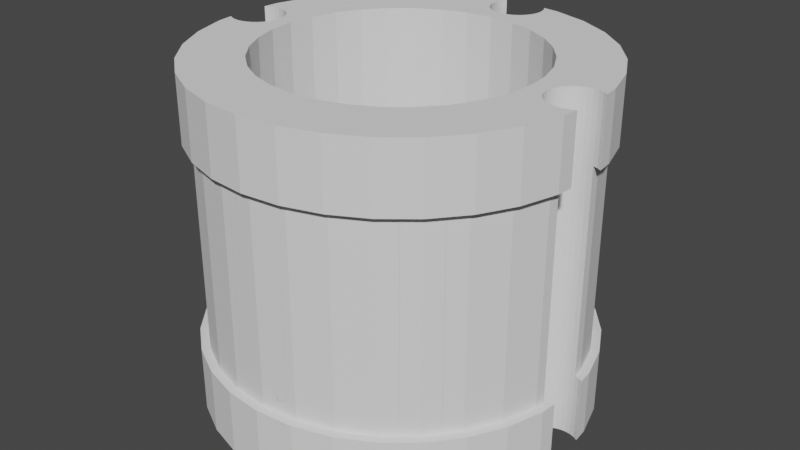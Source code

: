 # Source: AR9buttstockV2a.blend  (saved by Blender 4.0.36; exported with 4.5.12 LTS)
import bpy
from mathutils import Matrix  # noqa: F401  (used for matrix-valued properties, if any)

bpy.ops.wm.read_factory_settings(use_empty=True)
scene = bpy.context.scene
scene.name = 'Scene'

# ---- collections
col_collection = bpy.data.collections.new('Collection'); scene.collection.children.link(col_collection)

# ---- world
world_world = bpy.data.worlds.new('World'); scene.world = world_world
world_world.use_nodes = True; world_world.node_tree.nodes.clear()
_N = world_world.node_tree.nodes; _L = world_world.node_tree.links
n0 = _N.new('ShaderNodeOutputWorld'); n0.name = 'World Output'; n0.location = (300, 300)
n1 = _N.new('ShaderNodeBackground'); n1.name = 'Background'; n1.location = (10, 300)
n1.inputs[0].default_value = (0.05088, 0.05088, 0.05088, 1.0)
_L.new(n1.outputs[0], n0.inputs[0])
n0.is_active_output = True
world_world.color = (0.05088, 0.05088, 0.05088)
world_world.use_sun_shadow = False
world_world.sun_shadow_jitter_overblur = 0.0

# ---- meshes
me_cylinder_015 = bpy.data.meshes.new('Cylinder.015')
me_cylinder_015.from_pydata([(0.0, 0.6913, -0.9), (0.1951, 0.9808, -1.0), (0.1349, 0.678, -0.9), (0.1951, 0.9808, 1.0), (0.2646, 0.6387, -0.9), (0.3827, 0.9239, -1.0), (0.3827, 0.9239, 1.0), (0.3841, 0.5748, -0.9), (0.5556, 0.8315, -1.0), (0.5556, 0.8315, 1.0), (0.4888, 0.4888, -0.9), (0.7071, 0.7071, -1.0), (0.7071, 0.7071, 1.0), (0.5748, 0.3841, -0.9), (0.8315, 0.5556, -1.0), (0.8315, 0.5556, 1.0), (0.6387, 0.2646, -0.9), (0.9239, 0.3827, -1.0), (0.9239, 0.3827, 1.0), (0.9808, 0.1951, -1.0), (0.678, 0.1349, -0.9), (0.9808, 0.1951, 1.0), (0.6913, 0.0, -0.9), (0.678, -0.1349, -0.9), (0.9808, -0.1951, -1.0), (0.9808, -0.1951, 1.0), (0.9239, -0.3827, -1.0), (0.6387, -0.2646, -0.9), (0.9239, -0.3827, 1.0), (0.5748, -0.3841, -0.9), (0.8315, -0.5556, -1.0), (0.8315, -0.5556, 1.0), (0.4888, -0.4888, -0.9), (0.7071, -0.7071, -1.0), (0.7071, -0.7071, 1.0), (0.3841, -0.5748, -0.9), (0.5556, -0.8315, -1.0), (0.5556, -0.8315, 1.0), (0.3827, -0.9239, -1.0), (0.2646, -0.6387, -0.9), (0.3827, -0.9239, 1.0), (0.1349, -0.678, -0.9), (0.1951, -0.9808, -1.0), (0.1951, -0.9808, 1.0), (0.0, -1.0, -1.0), (0.0, -0.6913, -0.9), (0.0, -1.0, 1.0), (-0.1951, -0.9808, -1.0), (-0.1349, -0.678, -0.9), (-0.1951, -0.9808, 1.0), (-0.3827, -0.9239, -1.0), (-0.2646, -0.6387, -0.9), (-0.3827, -0.9239, 1.0), (-0.3841, -0.5748, -0.9), (-0.5556, -0.8315, -1.0), (-0.5556, -0.8315, 1.0), (-0.4888, -0.4888, -0.9), (-0.7071, -0.7071, -1.0), (-0.7071, -0.7071, 1.0), (-0.8315, -0.5556, -1.0), (-0.5748, -0.3841, -0.9), (-0.8315, -0.5556, 1.0), (-0.6387, -0.2646, -0.9), (-0.9239, -0.3827, -1.0), (-0.5314, 0.7953, 0.6125), (-0.9239, -0.3827, 1.0), (-0.6764, 0.6764, 0.6125), (-0.9808, -0.1951, -1.0), (-0.366, 0.8837, 0.6125), (-0.678, -0.1349, -0.9), (-0.9808, -0.1951, 1.0), (-0.1866, 0.9381, 0.6125), (-0.6913, 0.0, -0.9), (-0.9808, 0.1951, -1.0), (-0.9381, -0.1866, 0.6125), (-0.678, 0.1349, -0.9), (-0.7953, -0.5314, 0.6125), (-0.9808, 0.1951, 1.0), (-0.6764, -0.6764, 0.6125), (-0.6387, 0.2646, -0.9), (-0.8837, -0.366, 0.6125), (-0.9239, 0.3827, -1.0), (0.0, -0.9565, 0.6125), (-0.9239, 0.3827, 1.0), (0.1866, -0.9381, 0.6125), (-0.8315, 0.5556, -1.0), (0.5314, -0.7953, 0.6125), (-0.5748, 0.3841, -0.9), (0.6764, -0.6764, 0.6125), (-0.8315, 0.5556, 1.0), (0.366, -0.8837, 0.6125), (-0.4888, 0.4888, -0.9), (0.7953, 0.5314, 0.6125), (-0.7071, 0.7071, -1.0), (0.6764, 0.6764, 0.6125), (-0.7071, 0.7071, 1.0), (-0.3841, 0.5748, -0.9), (0.9381, 0.1866, 0.6125), (-0.5556, 0.8315, -1.0), (0.8837, 0.366, 0.6125), (-0.5556, 0.8315, 1.0), (-0.9381, 0.1866, 0.6125), (-0.2646, 0.6387, -0.9), (-0.3827, 0.9239, -1.0), (-0.7953, 0.5314, 0.6125), (-0.8837, 0.366, 0.6125), (-0.3827, 0.9239, 1.0), (-0.1951, 0.9808, -1.0), (-0.5314, -0.7953, 0.6125), (0.1866, 0.9381, 0.6125), (-0.1349, 0.678, -0.9), (0.366, 0.8837, 0.6125), (-0.1951, 0.9808, 1.0), (-0.1866, -0.9381, 0.6125), (-0.8134, 0.5435, 0.6125), (-0.5435, 0.8134, 0.6125), (-0.366, -0.8837, 0.6125), (0.7953, -0.5314, 0.6125), (-0.6917, 0.6917, 0.6125), (0.8837, -0.366, 0.6125), (-0.1908, 0.9595, 0.6125), (0.9381, -0.1866, 0.6125), (-0.3744, 0.9038, 0.6125), (0.5314, 0.7953, 0.6125), (0.1908, 0.9595, 0.6125), (-0.9595, 0.1908, 0.6125), (0.1866, 0.9381, -0.6125), (-0.9595, -0.1908, 0.6125), (0.366, 0.8837, -0.6125), (-0.8134, -0.5435, 0.6125), (0.6764, 0.6764, -0.6125), (0.7953, 0.5314, -0.6125), (-0.5435, -0.8134, 0.6125), (-0.6917, -0.6917, 0.6125), (0.5314, 0.7953, -0.6125), (0.6764, -0.6764, -0.6125), (-0.9038, -0.3744, 0.6125), (0.5314, -0.7953, -0.6125), (-0.1908, -0.9595, 0.6125), (0.1908, -0.9595, 0.6125), (0.8837, -0.366, -0.6125), (0.9381, -0.1866, -0.6125), (0.0, -0.9783, 0.6125), (0.6917, -0.6917, 0.6125), (0.7953, -0.5314, -0.6125), (0.5435, -0.8134, 0.6125), (-0.7953, -0.5314, -0.6125), (-0.6764, -0.6764, -0.6125), (0.8134, -0.5435, 0.6125), (-0.5314, -0.7953, -0.6125), (0.3744, -0.9038, 0.6125), (0.5435, 0.8134, 0.6125), (-0.1866, -0.9381, -0.6125), (-0.366, -0.8837, -0.6125), (0.8134, 0.5435, 0.6125), (-0.8837, 0.366, -0.6125), (0.6917, 0.6917, 0.6125), (0.9595, -0.1908, 0.6125), (-0.9381, 0.1866, -0.6125), (0.9595, 0.1908, 0.6125), (-0.6764, 0.6764, -0.6125), (-0.5314, 0.7953, -0.6125), (0.9038, 0.3744, 0.6125), (-0.9038, 0.3744, 0.6125), (-0.7953, 0.5314, -0.6125), (-0.3744, -0.9038, 0.6125), (0.1866, -0.9381, -0.6125), (0.9038, -0.3744, 0.6125), (0.3744, 0.9038, 0.6125), (0.8837, 0.366, -0.6125), (0.3744, 0.9038, -0.6125), (0.1908, 0.9595, -0.6125), (0.9381, 0.1866, -0.6125), (0.366, -0.8837, -0.6125), (0.6917, 0.6917, -0.6125), (0.8134, 0.5435, -0.6125), (-0.8837, -0.366, -0.6125), (0.9038, 0.3744, -0.6125), (-0.9381, -0.1866, -0.6125), (0.5435, 0.8134, -0.6125), (0.3744, -0.9038, -0.6125), (-0.1866, 0.9381, -0.6125), (-0.366, 0.8837, -0.6125), (0.6917, -0.6917, -0.6125), (0.5435, -0.8134, -0.6125), (0.0, -0.9565, -0.6125), (0.9038, -0.3744, -0.6125), (0.8134, -0.5435, -0.6125), (0.9595, -0.1908, -0.6125), (-0.9038, -0.3744, -0.6125), (-0.6917, -0.6917, -0.6125), (-0.8134, -0.5435, -0.6125), (-0.3744, -0.9038, -0.6125), (-0.5435, -0.8134, -0.6125), (0.0, -0.9783, -0.6125), (-0.1908, -0.9595, -0.6125), (-0.9038, 0.3744, -0.6125), (-0.9595, 0.1908, -0.6125), (-0.6917, 0.6917, -0.6125), (-0.3744, 0.9038, -0.6125), (-0.5435, 0.8134, -0.6125), (-0.8134, 0.5435, -0.6125), (0.9595, 0.1908, -0.6125), (0.1908, -0.9595, -0.6125), (-0.9595, -0.1908, -0.6125), (-0.1908, 0.9595, -0.6125), (0.1951, 0.9808, -0.6125), (0.1951, 0.9808, 0.6125), (0.3827, 0.9239, -0.6125), (0.3827, 0.9239, 0.6125), (0.5556, 0.8315, -0.6125), (0.5556, 0.8315, 0.6125), (0.7071, 0.7071, -0.6125), (0.7071, 0.7071, 0.6125), (0.8315, 0.5556, -0.6125), (0.8315, 0.5556, 0.6125), (0.9239, 0.3827, -0.6125), (0.9239, 0.3827, 0.6125), (0.9808, 0.1951, -0.6125), (0.9808, 0.1951, 0.6125), (0.9808, -0.1951, -0.6125), (0.9808, -0.1951, 0.6125), (0.9239, -0.3827, -0.6125), (0.9239, -0.3827, 0.6125), (0.8315, -0.5556, -0.6125), (0.8315, -0.5556, 0.6125), (0.7071, -0.7071, -0.6125), (0.7071, -0.7071, 0.6125), (0.5556, -0.8315, -0.6125), (0.5556, -0.8315, 0.6125), (0.3827, -0.9239, -0.6125), (0.3827, -0.9239, 0.6125), (0.1951, -0.9808, -0.6125), (0.1951, -0.9808, 0.6125), (0.0, -1.0, -0.6125), (0.0, -1.0, 0.6125), (-0.1951, -0.9808, -0.6125), (-0.1951, -0.9808, 0.6125), (-0.3827, -0.9239, -0.6125), (-0.3827, -0.9239, 0.6125), (-0.5556, -0.8315, -0.6125), (-0.5556, -0.8315, 0.6125), (-0.7071, -0.7071, -0.6125), (-0.7071, -0.7071, 0.6125), (-0.8315, -0.5556, -0.6125), (-0.8315, -0.5556, 0.6125), (-0.9239, -0.3827, -0.6125), (-0.9239, -0.3827, 0.6125), (-0.9808, -0.1951, -0.6125), (-0.9808, -0.1951, 0.6125), (-0.9808, 0.1951, -0.6125), (-0.9808, 0.1951, 0.6125), (-0.9239, 0.3827, -0.6125), (-0.9239, 0.3827, 0.6125), (-0.8315, 0.5556, -0.6125), (-0.8315, 0.5556, 0.6125), (-0.7071, 0.7071, -0.6125), (-0.7071, 0.7071, 0.6125), (-0.5556, 0.8315, -0.6125), (-0.5556, 0.8315, 0.6125), (-0.3827, 0.9239, -0.6125), (-0.3827, 0.9239, 0.6125), (-0.1951, 0.9808, -0.6125), (-0.1951, 0.9808, 0.6125), (-0.6913, 0.0, 1.0), (-0.6387, -0.2646, 1.0), (-0.678, -0.1349, 1.0), (-0.678, 0.1349, 1.0), (-0.5748, -0.3841, 1.0), (-0.5748, 0.3841, 1.0), (-0.4888, -0.4888, 1.0), (-0.6387, 0.2646, 1.0), (-0.2646, -0.6387, 1.0), (-0.3841, -0.5748, 1.0), (-0.3841, 0.5748, 1.0), (-0.1349, 0.678, 1.0), (0.0, -0.6913, 1.0), (-0.1349, -0.678, 1.0), (-0.2646, 0.6387, 1.0), (-0.4888, 0.4888, 1.0), (0.0, 0.6913, 1.0), (0.1349, -0.678, 1.0), (0.1349, 0.678, 1.0), (0.3841, -0.5748, 1.0), (0.2646, -0.6387, 1.0), (0.2646, 0.6387, 1.0), (0.3841, 0.5748, 1.0), (0.5748, 0.3841, 1.0), (0.5748, -0.3841, 1.0), (0.4888, 0.4888, 1.0), (0.6913, 0.0, 1.0), (0.678, 0.1349, 1.0), (0.6387, -0.2646, 1.0), (0.678, -0.1349, 1.0), (0.6387, 0.2646, 1.0), (0.4888, -0.4888, 1.0), (0.9888, 0.1141, 1.0), (0.9888, 0.1141, 0.6125), (0.9888, 0.1141, -1.0), (0.9888, 0.1141, -0.6125), (0.9888, -0.1141, 1.0), (0.9888, -0.1141, 0.6125), (0.9888, -0.1141, -1.0), (0.9888, -0.1141, -0.6125), (0.8162, 0.09684, 1.0), (0.7992, 0.07609, 1.0), (0.8863, 0.1343, 1.0), (0.8606, 0.1265, 1.0), (0.837, 0.1139, 1.0), (0.7761, 0.0, 1.0), (0.7787, 0.02672, 1.0), (0.913, 0.137, 1.0), (0.7865, 0.05241, 1.0), (0.9398, -0.1343, 1.0), (0.9655, -0.1265, 1.0), (0.8606, -0.1265, 1.0), (0.837, -0.1139, 1.0), (0.8162, -0.09684, 1.0), (0.913, -0.137, 1.0), (0.8863, -0.1343, 1.0), (0.9655, 0.1265, 1.0), (0.7865, -0.05241, 1.0), (0.7787, -0.02672, 1.0), (0.7992, -0.07609, 1.0), (0.9398, 0.1343, 1.0), (0.9398, 0.1343, -1.0), (0.9655, 0.1265, -1.0), (0.7787, -0.02672, -1.0), (0.7761, 0.0, -1.0), (0.7865, -0.05241, -1.0), (0.7787, 0.02672, -1.0), (0.7992, 0.07609, -1.0), (0.8162, -0.09684, -1.0), (0.8162, 0.09684, -1.0), (0.7992, -0.07609, -1.0), (0.7865, 0.05241, -1.0), (0.8606, -0.1265, -1.0), (0.8606, 0.1265, -1.0), (0.913, 0.137, -1.0), (0.9398, -0.1343, -1.0), (0.9655, -0.1265, -1.0), (0.913, -0.137, -1.0), (0.8863, -0.1343, -1.0), (0.8863, 0.1343, -1.0), (0.837, -0.1139, -1.0), (0.837, 0.1139, -1.0), (0.9658, -0.1263, 0.6125), (0.9658, 0.1263, 0.6125), (0.9658, -0.1263, -0.6125), (0.9658, 0.1263, -0.6125), (0.1141, 0.9888, 1.0), (0.1141, 0.9888, 0.6125), (0.1141, 0.9888, -1.0), (0.1141, 0.9888, -0.6125), (-0.1141, 0.9888, 1.0), (0.1343, 0.9398, 1.0), (0.1265, 0.9655, 1.0), (-0.1265, 0.9655, 1.0), (0.09684, 0.8162, 1.0), (0.1265, 0.8606, 1.0), (0.137, 0.913, 1.0), (0.1139, 0.837, 1.0), (0.1343, 0.8863, 1.0), (-0.1343, 0.9398, 1.0), (0.07609, 0.7992, 1.0), (0.05241, 0.7865, 1.0), (0.02672, 0.7787, 1.0), (-0.137, 0.913, 1.0), (-0.02672, 0.7787, 1.0), (0.0, 0.7761, 1.0), (-0.05241, 0.7865, 1.0), (-0.1265, 0.8606, 1.0), (-0.1343, 0.8863, 1.0), (-0.07609, 0.7992, 1.0), (-0.09684, 0.8162, 1.0), (-0.1139, 0.837, 1.0), (-0.1141, 0.9888, 0.6125), (-0.1141, 0.9888, -1.0), (-0.1141, 0.9888, -0.6125), (-0.1343, 0.9398, -1.0), (-0.1265, 0.9655, -1.0), (-0.1343, 0.8863, -1.0), (-0.137, 0.913, -1.0), (-0.1139, 0.837, -1.0), (-0.1265, 0.8606, -1.0), (-0.07609, 0.7992, -1.0), (-0.02672, 0.7787, -1.0), (0.0, 0.7761, -1.0), (-0.05241, 0.7865, -1.0), (-0.09684, 0.8162, -1.0), (0.07609, 0.7992, -1.0), (0.05241, 0.7865, -1.0), (0.1139, 0.837, -1.0), (0.09684, 0.8162, -1.0), (0.137, 0.913, -1.0), (0.1343, 0.9398, -1.0), (0.1265, 0.8606, -1.0), (0.1343, 0.8863, -1.0), (0.1265, 0.9655, -1.0), (0.02672, 0.7787, -1.0), (-0.1263, 0.9658, 0.6125), (0.1263, 0.9658, 0.6125), (-0.1263, 0.9658, -0.6125), (0.1263, 0.9658, -0.6125), (-0.9888, -0.1141, 1.0), (-0.9888, -0.1141, 0.6125), (-0.9888, -0.1141, -1.0), (-0.9888, -0.1141, -0.6125), (-0.9888, 0.1141, 1.0), (-0.9888, 0.1141, 0.6125), (-0.9888, 0.1141, -1.0), (-0.9888, 0.1141, -0.6125), (-0.9398, 0.1343, 1.0), (-0.9655, 0.1265, 1.0), (-0.9655, -0.1265, 1.0), (-0.913, 0.137, 1.0), (-0.837, 0.1139, 1.0), (-0.8606, 0.1265, 1.0), (-0.8162, 0.09684, 1.0), (-0.8863, 0.1343, 1.0), (-0.8863, -0.1343, 1.0), (-0.8606, -0.1265, 1.0), (-0.8162, -0.09684, 1.0), (-0.7992, -0.07609, 1.0), (-0.837, -0.1139, 1.0), (-0.9398, -0.1343, 1.0), (-0.7992, 0.07609, 1.0), (-0.913, -0.137, 1.0), (-0.7787, -0.02672, 1.0), (-0.7761, 0.0, 1.0), (-0.7865, -0.05241, 1.0), (-0.7787, 0.02672, 1.0), (-0.7865, 0.05241, 1.0), (-0.9398, 0.1343, -1.0), (-0.9655, 0.1265, -1.0), (-0.9655, -0.1265, -1.0), (-0.913, 0.137, -1.0), (-0.837, 0.1139, -1.0), (-0.8606, 0.1265, -1.0), (-0.8162, 0.09684, -1.0), (-0.8863, 0.1343, -1.0), (-0.9398, -0.1343, -1.0), (-0.913, -0.137, -1.0), (-0.8863, -0.1343, -1.0), (-0.8606, -0.1265, -1.0), (-0.8162, -0.09684, -1.0), (-0.837, -0.1139, -1.0), (-0.7865, 0.05241, -1.0), (-0.7761, 0.0, -1.0), (-0.7787, -0.02672, -1.0), (-0.7787, 0.02672, -1.0), (-0.7992, -0.07609, -1.0), (-0.7865, -0.05241, -1.0), (-0.7992, 0.07609, -1.0), (-0.9658, 0.1263, 0.6125), (-0.9658, -0.1263, 0.6125), (-0.9658, 0.1263, -0.6125), (-0.9658, -0.1263, -0.6125), (0.0, -0.6913, -0.5), (0.0, -0.6913, 0.5), (0.1304, -0.6785, 0.5), (0.1304, -0.6785, -0.5), (-0.1304, -0.6785, -0.5), (-0.1304, -0.6785, 0.5), (0.2359, 0.9684, 0.6125), (0.2941, 0.9507, -0.6125), (0.518, 0.8516, 0.6125), (0.4203, 0.9038, -0.6125), (0.6742, 0.7341, -0.6125), (0.7728, 0.6271, 0.6125), (0.7658, 0.6356, -0.6125), (0.8516, 0.518, 0.6125), (0.9684, 0.2359, 0.6125), (0.9239, 0.3827, 0.6125), (0.9363, 0.3419, -0.6125), (0.9684, -0.2359, 0.6125), (0.9507, -0.2941, -0.6125), (0.8516, -0.518, 0.6125), (0.9038, -0.4203, -0.6125), (0.8044, -0.5885, -0.6125), (0.6271, -0.7728, 0.6125), (0.6271, -0.7728, -0.6125), (0.518, -0.8516, 0.6125), (0.518, -0.8516, -0.6125), (0.2359, -0.9684, 0.6125), (0.2359, -0.9684, -0.6125), (0.103, -0.9899, 0.6125), (0.103, -0.9899, -0.6125), (-0.103, -0.9899, 0.6125), (-0.103, -0.9899, -0.6125), (-0.2359, -0.9684, 0.6125), (-0.2359, -0.9684, -0.6125), (-0.518, -0.8516, 0.6125), (-0.518, -0.8516, -0.6125), (-0.6271, -0.7728, 0.6125), (-0.6742, -0.7341, -0.6125), (-0.8071, -0.5852, -0.6125), (-0.7658, -0.6356, -0.6125), (-0.8516, -0.518, 0.6125), (-0.9684, -0.2359, 0.6125), (-0.9363, -0.3419, -0.6125), (-0.9684, 0.2359, 0.6125), (-0.9239, 0.3827, 0.6125), (-0.9507, 0.2941, -0.6125), (-0.8516, 0.518, 0.6125), (-0.9038, 0.4203, -0.6125), (-0.7341, 0.6742, -0.6125), (-0.6775, 0.7314, 0.6125), (-0.6271, 0.7728, 0.6125), (-0.518, 0.8516, 0.6125), (-0.4643, 0.8802, -0.6125), (-0.5217, 0.8496, -0.6125), (-0.3827, 0.9239, 0.6125), (-0.2359, 0.9684, 0.6125), (-0.3419, 0.9363, -0.6125), (0.2112, 0.9533, 0.6125), (0.2404, 0.9444, -0.6125), (0.5247, 0.8234, 0.6125), (0.3932, 0.8938, -0.6125), (0.5435, 0.8134, -0.6125), (0.6523, 0.7241, 0.6125), (0.6753, 0.7053, -0.6125), (0.7806, 0.5835, -0.6125), (0.7246, 0.6517, 0.6125), (0.8374, 0.4985, -0.6125), (0.8234, 0.5247, 0.6125), (0.91, 0.354, -0.6125), (0.9533, 0.2112, 0.6125), (0.9645, -0.1394, -0.6125), (0.9444, -0.2404, -0.6125), (0.9533, -0.2112, 0.6125), (0.8134, -0.5435, -0.6125), (0.8938, -0.3932, -0.6125), (0.8234, -0.5247, 0.6125), (0.7241, -0.6523, -0.6125), (0.7999, -0.56, -0.6125), (0.7241, -0.6523, 0.6125), (0.6517, -0.7246, -0.6125), (0.6517, -0.7246, 0.6125), (0.5247, -0.8234, -0.6125), (0.5247, -0.8234, 0.6125), (0.2112, -0.9533, -0.6125), (0.2112, -0.9533, 0.6125), (0.05149, -0.9732, 0.6125), (0.05149, -0.9732, -0.6125), (-0.05149, -0.9732, -0.6125), (-0.05149, -0.9732, 0.6125), (-0.2112, -0.9533, -0.6125), (-0.2112, -0.9533, 0.6125), (-0.5435, -0.8134, -0.6125), (-0.5247, -0.8234, -0.6125), (-0.5247, -0.8234, 0.6125), (-0.6753, -0.7053, -0.6125), (-0.6517, -0.7246, 0.6125), (-0.7241, -0.6523, 0.6125), (-0.7806, -0.5835, -0.6125), (-0.8234, -0.5247, 0.6125), (-0.9533, -0.2112, 0.6125), (-0.91, -0.354, -0.6125), (-0.9645, 0.1394, -0.6125), (-0.9533, 0.2112, 0.6125), (-0.9444, 0.2404, -0.6125), (-0.8234, 0.5247, 0.6125), (-0.8938, 0.3932, -0.6125), (-0.7053, 0.6753, -0.6125), (-0.6517, 0.7246, 0.6125), (-0.5247, 0.8234, 0.6125), (-0.4979, 0.8378, -0.6125), (-0.2112, 0.9533, 0.6125), (-0.354, 0.91, -0.6125), (0.9655, 0.1265, -0.6125), (0.9655, 0.1265, 0.6125), (0.9434, 0.1332, -0.6125), (0.9434, 0.1332, 0.6125), (0.9655, -0.1265, -0.6125), (0.9655, -0.1265, 0.6125), (0.9434, -0.1332, -0.6125), (0.9434, -0.1332, 0.6125), (0.1265, 0.9655, -0.6125), (0.1265, 0.9655, 0.6125), (0.1332, 0.9434, -0.6125), (0.1332, 0.9434, 0.6125), (-0.1265, 0.9655, -0.6125), (-0.1265, 0.9655, 0.6125), (-0.1332, 0.9434, -0.6125), (-0.1332, 0.9434, 0.6125), (-0.9434, -0.1332, 0.6125), (-0.9434, -0.1332, -0.6125), (-0.9655, -0.1265, -0.6125), (-0.9655, -0.1265, 0.6125), (-0.9655, 0.1265, -0.6125), (-0.9655, 0.1265, 0.6125), (-0.9434, 0.1332, 0.6125), (-0.9434, 0.1332, -0.6125), (-0.1304, -0.9437, 0.5), (-0.1304, -0.9437, -0.5), (0.1304, -0.9437, 0.5), (0.1304, -0.9437, -0.5), (0.0, -0.9565, -0.5), (0.0, -0.9565, 0.5), (-0.9675, 0.1341, -0.6125), (-0.5281, 0.8424, -0.6125), (0.9675, -0.1341, -0.6125), (0.7088, -0.6782, -0.6125), (0.3753, -0.9061, -0.6125), (-0.3753, -0.9061, -0.6125), (-0.8103, -0.5762, -0.6125), (-0.9736, -0.1937, -0.6125), (0.5449, 0.8155, -0.6125), (0.8275, 0.5269, -0.6125), (-0.1937, 0.9736, -0.6125), (-0.6823, 0.7232, 0.6125), (0.9061, -0.3753, 0.6125), (0.7088, -0.6782, 0.6125), (-0.7088, -0.6782, 0.6125), (-0.9061, -0.3753, 0.6125), (-0.3753, -0.9061, 0.6125), (0.3753, 0.9061, 0.6125), (0.6782, 0.7088, 0.6125), (0.161, -0.6701, 1.0), (0.2886, -0.6258, 1.0), (0.4052, -0.5575, 1.0), (0.5061, -0.4677, 1.0), (0.5877, -0.36, 1.0), (0.6466, -0.2384, 1.0), (0.6807, -0.1077, 1.0), (0.6886, 0.02717, 1.0), (-0.2384, -0.6466, 1.0), (-0.36, -0.5877, 1.0), (-0.4677, -0.5061, 1.0), (0.5575, 0.4052, 1.0), (0.6701, 0.161, 1.0), (0.6258, 0.2886, 1.0), (-0.678, 0.1349, -1.0), (-0.5748, 0.3841, -1.0), (-0.6387, 0.2646, -1.0), (-0.3841, 0.5748, -1.0), (-0.1349, 0.678, -1.0), (-0.2646, 0.6387, -1.0), (-0.4888, 0.4888, -1.0), (0.5748, 0.3841, -1.0), (0.2646, 0.6387, -1.0), (0.4888, 0.4888, -1.0), (0.3841, 0.5748, -1.0), (0.1349, 0.678, -1.0), (-0.6913, 0.0, -1.0), (0.0, 0.6913, -1.0), (-0.678, -0.1349, -1.0), (0.3841, -0.5748, -1.0), (0.3841, -0.5748, -1.0), (-0.6387, -0.2646, -1.0), (0.2646, -0.6387, -1.0), (-0.4888, -0.4888, -1.0), (-0.3841, -0.5748, -1.0), (-0.5748, -0.3841, -1.0), (-0.1349, -0.678, -1.0), (-0.2646, -0.6387, -1.0), (0.1349, -0.678, -1.0), (0.0, -0.6913, -1.0), (0.4888, -0.4888, -1.0), (0.5748, -0.3841, -1.0), (0.6387, -0.2646, -1.0), (0.678, -0.1349, -1.0), (0.5748, 0.3841, -1.0), (0.6913, 0.0, -1.0), (0.6387, 0.2646, -1.0), (0.678, 0.1349, -1.0), (0.438, 0.5305, -0.9), (0.3261, 0.6058, -0.9), (0.2016, 0.6578, -0.9), (0.06945, 0.6845, -0.9), (-0.06542, 0.6849, -0.9), (-0.1978, 0.6589, -0.9), (-0.3225, 0.6077, -0.9), (-0.4349, 0.5331, -0.9), (-0.6589, -0.1978, -0.9), (-0.6849, -0.06542, -0.9), (-0.5331, -0.4349, -0.9), (-0.6077, -0.3225, -0.9), (-0.6578, 0.2016, -0.9), (-0.6845, 0.06945, -0.9), (-0.5305, 0.438, -0.9), (-0.6058, 0.3261, -0.9), (-0.1839, 0.6632, -0.182), (-0.2281, -0.6497, 0.4656), (0.4135, -0.5506, 0.4656), (-0.6863, -0.05097, -0.182), (-0.683, 0.0839, -0.182), (-0.6632, -0.1839, -0.182), (0.2155, 0.6535, -0.182), (0.6876, 0.03793, 0.4656), (0.4492, 0.5213, -0.182), (0.6818, -0.09694, 0.4656), (-0.6535, 0.2155, -0.182), (0.6207, 0.2982, 0.4656), (-0.05097, 0.6863, -0.182), (-0.4594, -0.513, 0.4656), (-0.5989, 0.3389, -0.182), (-0.5213, 0.4492, -0.182), (-0.4237, 0.5423, -0.182), (-0.6145, -0.3097, -0.182), (-0.5423, -0.4237, -0.182), (0.3389, 0.5989, -0.182), (0.1713, -0.667, 0.4656), (-0.3097, 0.6145, -0.182), (0.5506, 0.4135, 0.4656), (-0.3505, -0.5928, 0.4656), (0.2982, -0.6207, 0.4656), (0.0839, 0.683, -0.182), (0.5928, -0.3505, 0.4656), (0.513, -0.4594, 0.4656), (0.667, 0.1713, 0.4656), (0.6497, -0.2281, 0.4656)], [], [(3, 207, 351, 350), (206, 1, 352, 353), (207, 3, 6, 209, 464), (208, 5, 1, 206, 465), (209, 6, 9, 211, 466), (467, 210, 8, 5, 208), (9, 12, 213, 211), (212, 11, 8, 210, 468), (469, 213, 12, 15, 215), (470, 214, 14, 11, 212), (471, 215, 15, 18, 217), (216, 17, 14, 214), (473, 217, 18, 21, 219, 472), (218, 19, 17, 216, 474), (297, 219, 21, 296), (298, 19, 218, 299), (25, 221, 301, 300), (220, 24, 302, 303), (475, 221, 25, 28, 223), (476, 222, 26, 24, 220), (477, 223, 28, 31, 225), (224, 30, 26, 222, 478), (225, 31, 34, 227), (479, 226, 33, 30, 224), (480, 227, 34, 37, 229), (481, 228, 36, 33, 226), (482, 229, 37, 40, 231), (483, 230, 38, 36, 228), (484, 231, 40, 43, 233), (485, 232, 42, 38, 230), (486, 233, 43, 46, 235), (487, 234, 44, 42, 232), (488, 235, 46, 49, 237), (489, 236, 47, 44, 234), (490, 237, 49, 52, 239), (491, 238, 50, 47, 236), (492, 239, 52, 55, 241), (240, 54, 50, 238, 493), (494, 241, 55, 58, 243), (495, 242, 57, 54, 240), (58, 61, 245, 243), (496, 244, 59, 57, 242, 497), (245, 61, 65, 247, 498), (63, 59, 244, 246), (247, 65, 70, 249, 499), (500, 248, 67, 63, 246), (405, 249, 70, 404), (406, 67, 248, 407), (77, 251, 409, 408), (250, 73, 410, 411), (251, 77, 83, 253, 502, 501), (252, 81, 73, 250, 503), (253, 83, 89, 255, 504), (505, 254, 85, 81, 252), (89, 95, 257, 255), (256, 93, 85, 254, 506), (257, 95, 100, 259, 508, 507), (98, 93, 256, 258), (259, 100, 106, 261, 509), (510, 260, 103, 98, 258, 511), (320, 296, 21, 291, 626, 290, 625, 293, 624, 292, 623, 288, 622, 295, 621, 283, 620, 284, 619, 281, 43, 40, 37, 34, 31, 28, 25, 300, 314, 313, 318, 319, 315, 316, 317, 323, 321, 322, 309, 310, 312, 305, 304, 308, 307, 306, 311, 324), (357, 354, 112, 106, 100, 95, 89, 83, 77, 408, 413, 412, 415, 419, 417, 416, 418, 426, 432, 431, 429, 428, 430, 423, 422, 424, 421, 420, 427, 425, 414, 404, 70, 65, 61, 58, 55, 52, 49, 46, 43, 281, 276, 277, 627, 272, 628, 273, 629, 270, 268, 265, 266, 264, 267, 271, 269, 279, 274, 278, 275, 280, 282, 285, 286, 289, 630, 287, 632, 294, 631, 291, 21, 18, 15, 12, 9, 6, 3, 350, 356, 355, 360, 362, 359, 361, 358, 364, 365, 366, 369, 368, 370, 373, 374, 375, 371, 372, 367, 363), (106, 112, 263, 513, 512, 261), (514, 262, 107, 103, 260), (376, 263, 112, 354), (377, 107, 262, 378), (434, 410, 73, 81, 85, 93, 98, 103, 107, 377, 380, 379, 382, 381, 384, 383, 389, 385, 388, 386, 387, 399, 391, 390, 393, 392, 396, 397, 394, 395, 398, 352, 1, 5, 8, 11, 14, 640, 642, 643, 641, 644, 646, 637, 638, 636, 639, 634, 635, 633, 645, 647, 650, 654, 652, 653, 656, 655, 658, 657, 651, 649, 648, 36, 38, 42, 44, 47, 50, 54, 57, 59, 63, 67, 406, 435, 441, 442, 443, 444, 446, 445, 451, 452, 449, 448, 450, 447, 453, 439, 437, 438, 440, 436, 433), (340, 302, 24, 26, 30, 33, 36, 648, 659, 660, 661, 662, 664, 666, 665, 663, 640, 14, 17, 19, 298, 326, 325, 338, 343, 337, 345, 333, 331, 335, 330, 328, 327, 329, 334, 332, 344, 336, 342, 341, 339), (261, 122, 566, 509), (509, 566, 115, 565, 508, 259), (611, 257, 507), (611, 507, 508, 565, 118, 257), (501, 560, 125, 454, 409, 251), (257, 118, 114, 562, 504, 255), (562, 163, 560, 501, 502, 253, 504), (405, 455, 127, 557, 499, 249), (615, 136, 556, 498, 247), (615, 247, 499, 557, 136), (542, 150, 231, 484), (486, 543, 139, 542, 484, 233), (553, 494, 243, 245, 498, 556, 129, 554, 614, 133), (133, 614, 554), (488, 546, 142, 543, 486, 235), (490, 548, 138, 546, 488, 237), (616, 165, 548, 490, 239), (239, 492, 551, 165, 616), (494, 553, 132, 551, 492, 241), (231, 150, 540, 482), (482, 540, 145, 538, 480, 229), (613, 143, 536), (475, 530, 157, 346, 301, 221), (613, 536, 148, 533, 477, 225, 227, 480, 538, 143), (612, 167, 530, 475, 223), (612, 223, 477, 533, 167), (297, 347, 159, 527, 472, 219), (527, 162, 473, 472), (162, 525, 471, 217, 473), (464, 515, 124, 401, 351, 207), (617, 168, 515, 464, 209), (209, 466, 517, 168, 617), (471, 525, 154, 523, 469, 215), (618, 156, 520), (618, 520, 151, 517, 466, 211, 213, 469, 523, 156), (513, 568, 122, 512), (376, 400, 120, 568, 513, 263), (512, 122, 261), (495, 240, 193, 552), (495, 552, 190, 555, 497, 242), (244, 496, 606), (500, 558, 204, 607, 248), (204, 457, 407, 248, 607), (606, 496, 497, 555, 191, 244), (244, 191, 189, 558, 500, 246), (456, 559, 600), (600, 559, 197, 561, 503, 250, 411, 456), (252, 503, 561, 196, 563, 505), (505, 563, 201, 254), (506, 254, 201, 564), (506, 564, 198, 200, 258, 256), (511, 258, 601), (514, 569, 205, 402, 378, 610, 262), (378, 262, 610), (601, 258, 200, 567, 510, 511), (510, 567, 199, 569, 514, 260), (353, 403, 171, 516, 465, 206), (465, 516, 170, 518, 467, 208), (608, 179, 521, 468, 210, 467, 518, 519), (474, 526, 202, 218), (299, 218, 202, 349), (519, 179, 608), (609, 524, 177, 526, 474, 216, 214, 470, 522, 175), (468, 521, 174, 522, 470, 212), (175, 524, 609), (602, 528, 188, 529, 476, 220, 303, 348), (528, 602, 348), (222, 476, 529, 186, 532, 478), (224, 478, 532, 531), (537, 481, 226, 479, 535, 534, 603, 183), (193, 240, 549), (240, 493, 550, 549), (605, 192, 550, 493, 238), (605, 238, 491, 547, 192), (489, 545, 195, 547, 491, 236), (531, 187, 535, 479, 224), (534, 183, 603), (487, 544, 194, 545, 489, 234), (481, 537, 184, 539, 483, 228), (485, 541, 203, 544, 487, 232), (604, 180, 541, 485, 230), (230, 483, 539, 180, 604), (670, 2, 708), (2, 282, 280, 0, 670, 708), (669, 4, 689), (4, 285, 282, 2, 669, 689), (668, 7, 702), (7, 286, 285, 4, 668, 702), (667, 10, 691), (10, 289, 286, 7, 667, 691), (10, 13, 287, 705, 630, 289), (630, 705, 287), (13, 16, 294, 694, 632, 287), (632, 694, 294), (16, 20, 291, 711, 631, 294), (631, 711, 291), (20, 22, 290, 690, 626, 291), (626, 690, 290), (22, 23, 293, 692, 625, 290), (625, 692, 293), (23, 27, 292, 712, 624, 293), (624, 712, 292), (27, 29, 288, 709, 623, 292), (623, 709, 288), (29, 32, 295, 710, 622, 288), (622, 710, 295), (32, 35, 283, 685, 621, 295), (621, 685, 283), (35, 39, 284, 707, 620, 283), (620, 707, 284), (39, 41, 281, 703, 619, 284), (619, 703, 281), (458, 461, 460, 459, 276, 281, 41), (45, 458, 41), (459, 463, 462, 458, 45, 48, 277), (277, 276, 459), (48, 51, 272, 684, 627, 277), (627, 684, 272), (51, 53, 273, 706, 628, 272), (628, 706, 273), (53, 56, 270, 696, 629, 273), (629, 696, 270), (677, 60, 701), (60, 268, 270, 56, 677, 701), (678, 62, 700), (62, 265, 268, 60, 678, 700), (675, 69, 688), (69, 266, 265, 62, 675, 688), (676, 72, 686), (72, 264, 266, 69, 676, 686), (680, 75, 687), (75, 267, 264, 72, 680, 687), (679, 79, 693), (79, 271, 267, 75, 679, 693), (682, 87, 697), (87, 269, 271, 79, 682, 697), (681, 91, 698), (91, 279, 269, 87, 681, 698), (674, 96, 699), (96, 274, 279, 91, 674, 699), (673, 102, 704), (102, 278, 274, 96, 673, 704), (672, 110, 683), (110, 275, 278, 102, 672, 683), (671, 0, 695), (0, 280, 275, 110, 671, 695), (325, 324, 311, 338), (573, 571, 320, 324, 325, 326, 570, 572), (347, 297, 296, 320, 571), (349, 570, 326, 298, 299), (340, 574, 348, 303, 302), (346, 575, 314, 300, 301), (574, 340, 339, 313, 314, 575, 577, 576), (318, 313, 339, 341), (319, 318, 341, 342), (315, 319, 342, 336), (316, 315, 336, 344), (317, 316, 344, 332), (334, 323, 317, 332), (329, 321, 323, 334), (327, 322, 321, 329), (328, 309, 322, 327), (330, 310, 309, 328), (335, 312, 310, 330), (331, 305, 312, 335), (333, 304, 305, 331), (345, 308, 304, 333), (337, 307, 308, 345), (343, 306, 307, 337), (338, 311, 306, 343), (398, 578, 403, 353, 352), (401, 579, 356, 350, 351), (578, 398, 395, 355, 356, 579, 581, 580), (360, 355, 395, 394), (362, 360, 394, 397), (359, 362, 397, 396), (361, 359, 396, 392), (358, 361, 392, 393), (364, 358, 393, 390), (365, 364, 390, 391), (366, 365, 391, 399), (369, 366, 399, 387), (368, 369, 387, 386), (370, 368, 386, 388), (373, 370, 388, 385), (374, 373, 385, 389), (383, 375, 374, 389), (384, 371, 375, 383), (381, 372, 371, 384), (382, 367, 372, 381), (379, 363, 367, 382), (585, 583, 357, 363, 379, 380, 582, 584), (400, 376, 354, 357, 583), (402, 582, 380, 377, 378), (440, 419, 415, 436), (438, 417, 419, 440), (437, 416, 417, 438), (439, 418, 416, 437), (426, 418, 439, 453), (432, 426, 453, 447), (431, 432, 447, 450), (429, 431, 450, 448), (428, 429, 448, 449), (430, 428, 449, 452), (423, 430, 452, 451), (422, 423, 451, 445), (424, 422, 445, 446), (421, 424, 446, 444), (420, 421, 444, 443), (427, 420, 443, 442), (425, 427, 442, 441), (586, 589, 414, 425, 441, 435, 588, 587), (414, 589, 455, 405, 404), (457, 588, 435, 406, 407), (456, 411, 410, 434, 590), (454, 591, 413, 408, 409), (593, 590, 434, 433, 412, 413, 591, 592), (436, 415, 412, 433), (462, 463, 594, 595), (460, 461, 597, 596), (598, 597, 461, 458, 462, 595), (463, 459, 460, 596, 599, 594), (571, 573, 97, 99, 162, 527, 159, 347), (122, 68, 64, 66, 104, 105, 101, 592, 591, 454, 125, 560, 163, 562, 114, 118, 565, 115, 566), (74, 80, 76, 78, 108, 116, 113, 82, 84, 90, 86, 88, 117, 119, 121, 577, 575, 346, 157, 530, 167, 533, 148, 536, 143, 538, 145, 540, 150, 542, 139, 543, 142, 546, 138, 548, 165, 551, 132, 553, 133, 554, 129, 556, 136, 557, 127, 455, 589, 586), (71, 68, 122, 568, 120, 400, 583, 585), (525, 162, 99, 92, 94, 123, 111, 109, 581, 579, 401, 124, 515, 168, 517, 151, 520, 156, 523, 154), (187, 531, 144, 135, 137, 173, 166, 185, 152, 153, 149, 549, 550, 192, 547, 195, 545, 194, 544, 203, 541, 180, 539, 184, 537, 183, 534, 535), (528, 348, 574, 576, 141, 140, 144, 531, 532, 186, 529, 188), (193, 549, 149, 147, 146, 176, 178, 587, 588, 457, 204, 558, 189, 191, 555, 190, 552), (590, 593, 158, 155, 164, 160, 161, 182, 181, 584, 582, 402, 205, 569, 199, 567, 200, 198, 564, 201, 563, 196, 561, 197, 559, 456), (126, 128, 134, 130, 131, 169, 172, 572, 570, 349, 202, 526, 177, 524, 175, 522, 174, 521, 179, 519, 518, 170, 516, 171, 403, 578, 580), (109, 126, 580, 581), (109, 111, 128, 126), (111, 123, 134, 128), (123, 94, 130, 134), (92, 131, 130, 94), (99, 169, 131, 92), (97, 172, 169, 99), (572, 172, 97, 573), (121, 141, 576, 577), (119, 140, 141, 121), (117, 144, 140, 119), (88, 135, 144, 117), (86, 137, 135, 88), (90, 173, 137, 86), (84, 166, 173, 90), (597, 598, 185, 166, 84, 82, 599, 596), (594, 599, 82, 113, 152, 185, 598, 595), (116, 153, 152, 113), (108, 149, 153, 116), (78, 147, 149, 108), (78, 76, 146, 147), (76, 80, 176, 146), (80, 74, 178, 176), (587, 178, 74, 586), (101, 158, 593, 592), (101, 105, 155, 158), (105, 104, 164, 155), (104, 66, 160, 164), (66, 64, 161, 160), (64, 68, 182, 161), (68, 71, 181, 182), (584, 181, 71, 585), (644, 2, 670, 0, 646), (2, 644, 641, 4, 669), (4, 641, 643, 7, 668), (7, 643, 642, 10, 667), (13, 10, 642, 640, 663), (16, 13, 663, 665), (16, 665, 666, 20), (664, 22, 20, 666), (23, 22, 664, 662), (661, 27, 23, 662), (27, 661, 660, 29), (29, 660, 659, 32), (35, 32, 659, 648, 649), (651, 39, 35, 649), (39, 651, 657, 41), (41, 657, 658, 45), (655, 48, 45, 658), (48, 655, 656, 51), (51, 656, 653, 53), (53, 653, 652, 56), (56, 652, 654, 60, 677), (650, 62, 678, 60, 654), (647, 69, 675, 62, 650), (69, 647, 645, 72, 676), (72, 645, 633, 75, 680), (75, 633, 635, 79, 679), (79, 635, 634, 87, 682), (87, 634, 639, 91, 681), (91, 639, 636, 96, 674), (96, 636, 638, 102, 673), (102, 638, 637, 110, 672), (646, 0, 671, 110, 637)])
_uv = me_cylinder_015.uv_layers.new(name='UVMap')
_uv.uv.foreach_set('vector', [0.9688, 1.0, 0.9688, 0.9031, 0.9817, 0.9031, 0.9817, 1.0, 0.9688, 0.5969, 0.9688, 0.5, 0.9817, 0.5, 0.9817, 0.5969, 0.9688, 0.9031, 0.9688, 1.0, 0.9375, 1.0, 0.9375, 0.9031, 0.962, 0.9031, 0.9375, 0.5969, 0.9375, 0.5, 0.9688, 0.5, 0.9688, 0.5969, 0.9523, 0.5969, 0.9375, 0.9031, 0.9375, 1.0, 0.9062, 1.0, 0.9062, 0.9031, 0.913, 0.9031, 0.9307, 0.5969, 0.9062, 0.5969, 0.9062, 0.5, 0.9375, 0.5, 0.9375, 0.5969, 0.9062, 1.0, 0.875, 1.0, 0.875, 0.9031, 0.9062, 0.9031, 0.875, 0.5969, 0.875, 0.5, 0.9062, 0.5, 0.9062, 0.5969, 0.8818, 0.5969, 0.8585, 0.9031, 0.875, 0.9031, 0.875, 1.0, 0.8438, 1.0, 0.8438, 0.9031, 0.8602, 0.5969, 0.8438, 0.5969, 0.8438, 0.5, 0.875, 0.5, 0.875, 0.5969, 0.837, 0.9031, 0.8438, 0.9031, 0.8438, 1.0, 0.8125, 1.0, 0.8125, 0.9031, 0.8125, 0.5969, 0.8125, 0.5, 0.8438, 0.5, 0.8438, 0.5969, 0.8125, 0.9031, 0.8125, 0.9031, 0.8125, 1.0, 0.7812, 1.0, 0.7812, 0.9031, 0.788, 0.9031, 0.7812, 0.5969, 0.7812, 0.5, 0.8125, 0.5, 0.8125, 0.5969, 0.8057, 0.5969, 0.7683, 0.9031, 0.7812, 0.9031, 0.7812, 1.0, 0.7683, 1.0, 0.7683, 0.5, 0.7812, 0.5, 0.7812, 0.5969, 0.7683, 0.5969, 0.7188, 1.0, 0.7188, 0.9031, 0.7317, 0.9031, 0.7317, 1.0, 0.7188, 0.5969, 0.7188, 0.5, 0.7317, 0.5, 0.7317, 0.5969, 0.712, 0.9031, 0.7188, 0.9031, 0.7188, 1.0, 0.6875, 1.0, 0.6875, 0.9031, 0.7023, 0.5969, 0.6875, 0.5969, 0.6875, 0.5, 0.7188, 0.5, 0.7188, 0.5969, 0.663, 0.9031, 0.6875, 0.9031, 0.6875, 1.0, 0.6562, 1.0, 0.6562, 0.9031, 0.6562, 0.5969, 0.6562, 0.5, 0.6875, 0.5, 0.6875, 0.5969, 0.6807, 0.5969, 0.6562, 0.9031, 0.6562, 1.0, 0.625, 1.0, 0.625, 0.9031, 0.6495, 0.5969, 0.625, 0.5969, 0.625, 0.5, 0.6562, 0.5, 0.6562, 0.5969, 0.6085, 0.9031, 0.625, 0.9031, 0.625, 1.0, 0.5938, 1.0, 0.5938, 0.9031, 0.6085, 0.5969, 0.5938, 0.5969, 0.5938, 0.5, 0.625, 0.5, 0.625, 0.5969, 0.587, 0.9031, 0.5938, 0.9031, 0.5938, 1.0, 0.5625, 1.0, 0.5625, 0.9031, 0.587, 0.5969, 0.5625, 0.5969, 0.5625, 0.5, 0.5938, 0.5, 0.5938, 0.5969, 0.538, 0.9031, 0.5625, 0.9031, 0.5625, 1.0, 0.5312, 1.0, 0.5312, 0.9031, 0.538, 0.5969, 0.5312, 0.5969, 0.5312, 0.5, 0.5625, 0.5, 0.5625, 0.5969, 0.5165, 0.9031, 0.5312, 0.9031, 0.5312, 1.0, 0.5, 1.0, 0.5, 0.9031, 0.5165, 0.5969, 0.5, 0.5969, 0.5, 0.5, 0.5312, 0.5, 0.5312, 0.5969, 0.4835, 0.9031, 0.5, 0.9031, 0.5, 1.0, 0.4688, 1.0, 0.4688, 0.9031, 0.4835, 0.5969, 0.4688, 0.5969, 0.4688, 0.5, 0.5, 0.5, 0.5, 0.5969, 0.462, 0.9031, 0.4688, 0.9031, 0.4688, 1.0, 0.4375, 1.0, 0.4375, 0.9031, 0.462, 0.5969, 0.4375, 0.5969, 0.4375, 0.5, 0.4688, 0.5, 0.4688, 0.5969, 0.413, 0.9031, 0.4375, 0.9031, 0.4375, 1.0, 0.4062, 1.0, 0.4062, 0.9031, 0.4062, 0.5969, 0.4062, 0.5, 0.4375, 0.5, 0.4375, 0.5969, 0.413, 0.5969, 0.3915, 0.9031, 0.4062, 0.9031, 0.4062, 1.0, 0.375, 1.0, 0.375, 0.9031, 0.3818, 0.5969, 0.375, 0.5969, 0.375, 0.5, 0.4062, 0.5, 0.4062, 0.5969, 0.375, 1.0, 0.3438, 1.0, 0.3438, 0.9031, 0.375, 0.9031, 0.3499, 0.5969, 0.3438, 0.5969, 0.3438, 0.5, 0.375, 0.5, 0.375, 0.5969, 0.3602, 0.5969, 0.3438, 0.9031, 0.3438, 1.0, 0.3125, 1.0, 0.3125, 0.9031, 0.337, 0.9031, 0.3125, 0.5, 0.3438, 0.5, 0.3438, 0.5969, 0.3125, 0.5969, 0.3125, 0.9031, 0.3125, 1.0, 0.2812, 1.0, 0.2812, 0.9031, 0.288, 0.9031, 0.3057, 0.5969, 0.2812, 0.5969, 0.2812, 0.5, 0.3125, 0.5, 0.3125, 0.5969, 0.2683, 0.9031, 0.2812, 0.9031, 0.2812, 1.0, 0.2683, 1.0, 0.2683, 0.5, 0.2812, 0.5, 0.2812, 0.5969, 0.2683, 0.5969, 0.2188, 1.0, 0.2188, 0.9031, 0.2317, 0.9031, 0.2317, 1.0, 0.2188, 0.5969, 0.2188, 0.5, 0.2317, 0.5, 0.2317, 0.5969, 0.2188, 0.9031, 0.2188, 1.0, 0.1875, 1.0, 0.1875, 0.9031, 0.1875, 0.9031, 0.212, 0.9031, 0.1875, 0.5969, 0.1875, 0.5, 0.2188, 0.5, 0.2188, 0.5969, 0.2023, 0.5969, 0.1875, 0.9031, 0.1875, 1.0, 0.1562, 1.0, 0.1562, 0.9031, 0.163, 0.9031, 0.1807, 0.5969, 0.1562, 0.5969, 0.1562, 0.5, 0.1875, 0.5, 0.1875, 0.5969, 0.1562, 1.0, 0.125, 1.0, 0.125, 0.9031, 0.1562, 0.9031, 0.125, 0.5969, 0.125, 0.5, 0.1562, 0.5, 0.1562, 0.5969, 0.1318, 0.5969, 0.125, 0.9031, 0.125, 1.0, 0.09375, 1.0, 0.09375, 0.9031, 0.1085, 0.9031, 0.1189, 0.9031, 0.09375, 0.5, 0.125, 0.5, 0.125, 0.5969, 0.09375, 0.5969, 0.09375, 0.9031, 0.09375, 1.0, 0.0625, 1.0, 0.0625, 0.9031, 0.08696, 0.9031, 0.07725, 0.5969, 0.0625, 0.5969, 0.0625, 0.5, 0.09375, 0.5, 0.09375, 0.5969, 0.08764, 0.5969, 0.4817, 0.2804, 0.4873, 0.2774, 0.4854, 0.2968, 0.4127, 0.2824, 0.4153, 0.2565, 0.4159, 0.25, 0.4134, 0.2242, 0.4127, 0.2176, 0.4052, 0.1928, 0.4033, 0.1865, 0.391, 0.1636, 0.388, 0.1578, 0.3715, 0.1377, 0.3673, 0.1327, 0.3472, 0.1162, 0.3422, 0.112, 0.3193, 0.09981, 0.3135, 0.09672, 0.2886, 0.08918, 0.2824, 0.08727, 0.2968, 0.01461, 0.3418, 0.02827, 0.3833, 0.05045, 0.4197, 0.08029, 0.4496, 0.1167, 0.4717, 0.1582, 0.4854, 0.2032, 0.4873, 0.2226, 0.4817, 0.2196, 0.4755, 0.2178, 0.4691, 0.2171, 0.4627, 0.2178, 0.4566, 0.2196, 0.4509, 0.2227, 0.4459, 0.2268, 0.4418, 0.2317, 0.4388, 0.2374, 0.4369, 0.2436, 0.4363, 0.25, 0.4369, 0.2564, 0.4388, 0.2626, 0.4418, 0.2683, 0.4459, 0.2732, 0.4509, 0.2773, 0.4566, 0.2804, 0.4627, 0.2822, 0.4691, 0.2829, 0.4755, 0.2822, 0.2196, 0.4817, 0.2226, 0.4873, 0.2032, 0.4854, 0.1582, 0.4717, 0.1167, 0.4496, 0.08029, 0.4197, 0.05045, 0.3833, 0.02827, 0.3418, 0.01461, 0.2968, 0.0127, 0.2774, 0.01829, 0.2804, 0.02446, 0.2822, 0.03087, 0.2829, 0.03728, 0.2822, 0.04345, 0.2804, 0.04913, 0.2773, 0.05411, 0.2732, 0.0582, 0.2683, 0.06124, 0.2626, 0.06311, 0.2564, 0.06374, 0.25, 0.06311, 0.2436, 0.06124, 0.2374, 0.0582, 0.2317, 0.05411, 0.2268, 0.04913, 0.2227, 0.04345, 0.2196, 0.03728, 0.2178, 0.03087, 0.2171, 0.02446, 0.2178, 0.01829, 0.2196, 0.0127, 0.2226, 0.01461, 0.2032, 0.02827, 0.1582, 0.05045, 0.1167, 0.08029, 0.08029, 0.1167, 0.05045, 0.1582, 0.02827, 0.2032, 0.01461, 0.25, 0.01, 0.2968, 0.01461, 0.2824, 0.08727, 0.25, 0.08409, 0.2176, 0.08727, 0.1928, 0.09481, 0.1865, 0.09672, 0.1636, 0.109, 0.1578, 0.112, 0.1377, 0.1285, 0.1327, 0.1327, 0.112, 0.1578, 0.09672, 0.1865, 0.08727, 0.2176, 0.08409, 0.25, 0.08727, 0.2824, 0.09672, 0.3135, 0.112, 0.3422, 0.1327, 0.3673, 0.1578, 0.388, 0.1865, 0.4033, 0.2176, 0.4127, 0.25, 0.4159, 0.2824, 0.4127, 0.3135, 0.4033, 0.3422, 0.388, 0.3673, 0.3673, 0.3838, 0.3472, 0.388, 0.3422, 0.4002, 0.3193, 0.4033, 0.3135, 0.4108, 0.2886, 0.4127, 0.2824, 0.4854, 0.2968, 0.4717, 0.3418, 0.4496, 0.3833, 0.4197, 0.4197, 0.3833, 0.4496, 0.3418, 0.4717, 0.2968, 0.4854, 0.2774, 0.4873, 0.2804, 0.4817, 0.2822, 0.4755, 0.2829, 0.4691, 0.2822, 0.4627, 0.2804, 0.4566, 0.2773, 0.4509, 0.2732, 0.4459, 0.2683, 0.4418, 0.2626, 0.4388, 0.2564, 0.4369, 0.25, 0.4363, 0.2436, 0.4369, 0.2374, 0.4388, 0.2317, 0.4418, 0.2268, 0.4459, 0.2227, 0.4509, 0.2196, 0.4566, 0.2178, 0.4627, 0.2171, 0.4691, 0.2178, 0.4755, 0.0625, 1.0, 0.03125, 1.0, 0.03125, 0.9031, 0.03804, 0.9031, 0.0625, 0.9031, 0.0625, 0.9031, 0.05571, 0.5969, 0.03125, 0.5969, 0.03125, 0.5, 0.0625, 0.5, 0.0625, 0.5969, 0.01827, 0.9031, 0.03125, 0.9031, 0.03125, 1.0, 0.01827, 1.0, 0.01827, 0.5, 0.03125, 0.5, 0.03125, 0.5969, 0.01827, 0.5969, 0.5183, 0.2804, 0.5127, 0.2774, 0.5146, 0.2968, 0.5283, 0.3418, 0.5504, 0.3833, 0.5803, 0.4197, 0.6167, 0.4496, 0.6582, 0.4717, 0.7032, 0.4854, 0.7226, 0.4873, 0.7196, 0.4817, 0.7178, 0.4755, 0.7171, 0.4691, 0.7178, 0.4627, 0.7196, 0.4566, 0.7227, 0.4509, 0.7268, 0.4459, 0.7317, 0.4418, 0.7374, 0.4388, 0.7436, 0.4369, 0.75, 0.4363, 0.7564, 0.4369, 0.7626, 0.4388, 0.7683, 0.4418, 0.7732, 0.4459, 0.7773, 0.4509, 0.7804, 0.4566, 0.7822, 0.4627, 0.7829, 0.4691, 0.7822, 0.4755, 0.7804, 0.4817, 0.7774, 0.4873, 0.7968, 0.4854, 0.8418, 0.4717, 0.8833, 0.4496, 0.9197, 0.4197, 0.9496, 0.3833, 0.888, 0.3422, 0.8673, 0.3673, 0.8422, 0.388, 0.8135, 0.4033, 0.7824, 0.4127, 0.75, 0.4159, 0.7176, 0.4127, 0.6865, 0.4033, 0.6578, 0.388, 0.6327, 0.3673, 0.612, 0.3422, 0.5967, 0.3135, 0.5873, 0.2824, 0.5841, 0.25, 0.5873, 0.2176, 0.5967, 0.1865, 0.612, 0.1578, 0.6327, 0.1327, 0.6578, 0.112, 0.6865, 0.09672, 0.7176, 0.08727, 0.75, 0.08409, 0.7824, 0.08727, 0.8135, 0.09672, 0.8422, 0.112, 0.8422, 0.112, 0.8833, 0.05045, 0.8418, 0.02827, 0.7968, 0.01461, 0.75, 0.01, 0.7032, 0.01461, 0.6582, 0.02827, 0.6167, 0.05045, 0.5803, 0.08029, 0.5504, 0.1167, 0.5283, 0.1582, 0.5146, 0.2032, 0.5127, 0.2226, 0.5183, 0.2196, 0.5245, 0.2178, 0.5309, 0.2171, 0.5373, 0.2178, 0.5434, 0.2196, 0.5491, 0.2227, 0.5541, 0.2268, 0.5582, 0.2317, 0.5612, 0.2374, 0.5631, 0.2436, 0.5637, 0.25, 0.5631, 0.2564, 0.5612, 0.2626, 0.5582, 0.2683, 0.5541, 0.2732, 0.5491, 0.2773, 0.5434, 0.2804, 0.5373, 0.2822, 0.5309, 0.2829, 0.5245, 0.2822, 0.9817, 0.2196, 0.9873, 0.2226, 0.9854, 0.2032, 0.9717, 0.1582, 0.9496, 0.1167, 0.9197, 0.08029, 0.8833, 0.05045, 0.8422, 0.112, 0.8673, 0.1327, 0.888, 0.1578, 0.9033, 0.1865, 0.9127, 0.2176, 0.9159, 0.25, 0.9127, 0.2824, 0.9033, 0.3135, 0.888, 0.3422, 0.888, 0.3422, 0.9496, 0.3833, 0.9717, 0.3418, 0.9854, 0.2968, 0.9873, 0.2774, 0.9817, 0.2804, 0.9755, 0.2822, 0.9691, 0.2829, 0.9627, 0.2822, 0.9566, 0.2804, 0.9509, 0.2773, 0.9459, 0.2732, 0.9418, 0.2683, 0.9388, 0.2626, 0.9369, 0.2564, 0.9363, 0.25, 0.9369, 0.2436, 0.9388, 0.2374, 0.9418, 0.2317, 0.9459, 0.2268, 0.9509, 0.2227, 0.9566, 0.2196, 0.9627, 0.2178, 0.9691, 0.2171, 0.9755, 0.2178, 0.1655, 0.454, 0.1673, 0.4496, 0.1341, 0.4318, 0.1356, 0.438, 0.1356, 0.438, 0.1341, 0.4318, 0.13, 0.4296, 0.1061, 0.41, 0.1115, 0.4206, 0.1273, 0.4336, 0.09935, 0.4097, 0.09387, 0.4061, 0.1004, 0.4115, 0.09935, 0.4097, 0.1004, 0.4115, 0.1115, 0.4206, 0.1061, 0.41, 0.09726, 0.4027, 0.09387, 0.4061, 0.03617, 0.3021, 0.03952, 0.2966, 0.03815, 0.2921, 0.03675, 0.2779, 0.03168, 0.2752, 0.03344, 0.2931, 0.09387, 0.4061, 0.09726, 0.4027, 0.0704, 0.37, 0.06818, 0.3659, 0.06198, 0.3644, 0.06641, 0.3727, 0.06818, 0.3659, 0.05044, 0.3327, 0.03952, 0.2966, 0.03617, 0.3021, 0.04601, 0.3345, 0.04601, 0.3345, 0.06198, 0.3644, 0.03168, 0.2248, 0.03675, 0.2221, 0.03815, 0.2079, 0.03952, 0.2034, 0.03617, 0.1979, 0.03344, 0.2069, 0.04993, 0.1671, 0.05044, 0.1673, 0.06818, 0.1341, 0.06198, 0.1356, 0.04601, 0.1655, 0.04993, 0.1671, 0.04601, 0.1655, 0.03617, 0.1979, 0.03952, 0.2034, 0.05044, 0.1673, 0.2966, 0.03952, 0.3327, 0.05044, 0.3345, 0.04601, 0.3021, 0.03617, 0.2727, 0.03144, 0.2614, 0.03512, 0.2921, 0.03815, 0.2966, 0.03952, 0.3021, 0.03617, 0.2931, 0.03344, 0.1061, 0.09002, 0.1115, 0.07938, 0.09387, 0.09387, 0.06641, 0.1273, 0.06198, 0.1356, 0.06818, 0.1341, 0.0704, 0.13, 0.09013, 0.106, 0.09349, 0.1002, 0.09726, 0.09726, 0.09726, 0.09726, 0.09349, 0.1002, 0.09013, 0.106, 0.2273, 0.03144, 0.2386, 0.03512, 0.25, 0.034, 0.2614, 0.03512, 0.2727, 0.03144, 0.25, 0.0292, 0.1979, 0.03617, 0.2034, 0.03952, 0.2079, 0.03815, 0.2386, 0.03512, 0.2273, 0.03144, 0.2069, 0.03344, 0.1671, 0.04993, 0.1673, 0.05044, 0.2034, 0.03952, 0.1979, 0.03617, 0.1655, 0.04601, 0.1655, 0.04601, 0.1356, 0.06198, 0.1341, 0.06818, 0.1673, 0.05044, 0.1671, 0.04993, 0.1115, 0.07938, 0.1061, 0.09002, 0.13, 0.0704, 0.1341, 0.06818, 0.1356, 0.06198, 0.1273, 0.06641, 0.3345, 0.04601, 0.3327, 0.05044, 0.3659, 0.06818, 0.3644, 0.06198, 0.3644, 0.06198, 0.3659, 0.06818, 0.37, 0.0704, 0.3939, 0.09002, 0.3885, 0.07938, 0.3727, 0.06641, 0.4065, 0.1002, 0.4027, 0.09726, 0.4099, 0.106, 0.4638, 0.1979, 0.4605, 0.2034, 0.4618, 0.2079, 0.4633, 0.2221, 0.4683, 0.2248, 0.4666, 0.2069, 0.4065, 0.1002, 0.4099, 0.106, 0.4296, 0.13, 0.4318, 0.1341, 0.438, 0.1356, 0.4336, 0.1273, 0.4061, 0.09387, 0.3885, 0.07938, 0.3939, 0.09002, 0.4027, 0.09726, 0.4501, 0.1671, 0.4496, 0.1673, 0.4605, 0.2034, 0.4638, 0.1979, 0.454, 0.1655, 0.4501, 0.1671, 0.454, 0.1655, 0.438, 0.1356, 0.4318, 0.1341, 0.4496, 0.1673, 0.4683, 0.2752, 0.4633, 0.2779, 0.4618, 0.2921, 0.4605, 0.2966, 0.4638, 0.3021, 0.4666, 0.2931, 0.4605, 0.2966, 0.4496, 0.3327, 0.454, 0.3345, 0.4638, 0.3021, 0.4496, 0.3327, 0.4318, 0.3659, 0.438, 0.3644, 0.454, 0.3345, 0.454, 0.3345, 0.3021, 0.4638, 0.2966, 0.4605, 0.2921, 0.4618, 0.2779, 0.4633, 0.2752, 0.4683, 0.2931, 0.4666, 0.3329, 0.4501, 0.3327, 0.4496, 0.2966, 0.4605, 0.3021, 0.4638, 0.3345, 0.454, 0.3345, 0.454, 0.3644, 0.438, 0.3659, 0.4318, 0.3327, 0.4496, 0.3329, 0.4501, 0.438, 0.3644, 0.4318, 0.3659, 0.4296, 0.37, 0.41, 0.3939, 0.4206, 0.3885, 0.4336, 0.3727, 0.3998, 0.4065, 0.4027, 0.4027, 0.394, 0.4099, 0.3998, 0.4065, 0.394, 0.4099, 0.37, 0.4296, 0.3659, 0.4318, 0.3644, 0.438, 0.3727, 0.4336, 0.4061, 0.4061, 0.4206, 0.3885, 0.41, 0.3939, 0.4027, 0.4027, 0.1979, 0.4638, 0.2034, 0.4605, 0.1673, 0.4496, 0.1655, 0.454, 0.2248, 0.4683, 0.2221, 0.4633, 0.2079, 0.4618, 0.2034, 0.4605, 0.1979, 0.4638, 0.2069, 0.4666, 0.1655, 0.454, 0.1673, 0.4496, 0.1655, 0.454, 0.6011, 0.0879, 0.6273, 0.06641, 0.63, 0.0704, 0.6009, 0.09428, 0.6011, 0.0879, 0.6009, 0.09428, 0.5973, 0.09726, 0.5776, 0.1212, 0.5809, 0.1097, 0.5939, 0.09387, 0.5664, 0.1273, 0.5718, 0.1208, 0.5711, 0.1228, 0.5433, 0.1745, 0.5491, 0.1718, 0.5382, 0.2079, 0.535, 0.2072, 0.5334, 0.2069, 0.5382, 0.2079, 0.5367, 0.2221, 0.5317, 0.2248, 0.5334, 0.2069, 0.535, 0.2072, 0.5711, 0.1228, 0.5718, 0.1208, 0.5809, 0.1097, 0.5776, 0.1212, 0.5704, 0.13, 0.5664, 0.1273, 0.5664, 0.1273, 0.5704, 0.13, 0.5504, 0.1673, 0.5491, 0.1718, 0.5433, 0.1745, 0.546, 0.1655, 0.5367, 0.2779, 0.537, 0.2808, 0.5364, 0.2796, 0.5364, 0.2796, 0.537, 0.2808, 0.5382, 0.2921, 0.5415, 0.3031, 0.5401, 0.3149, 0.5334, 0.2931, 0.5317, 0.2752, 0.5367, 0.2779, 0.546, 0.3345, 0.5401, 0.3149, 0.5415, 0.3031, 0.5504, 0.3327, 0.5527, 0.3368, 0.5504, 0.3428, 0.5504, 0.3428, 0.5527, 0.3368, 0.5704, 0.37, 0.5664, 0.3727, 0.5879, 0.3989, 0.5664, 0.3727, 0.5704, 0.37, 0.5943, 0.3991, 0.5879, 0.3989, 0.5943, 0.3991, 0.5973, 0.4027, 0.63, 0.4296, 0.6273, 0.4336, 0.5939, 0.4061, 0.6348, 0.4376, 0.6273, 0.4336, 0.6334, 0.436, 0.6745, 0.4567, 0.6718, 0.4509, 0.7079, 0.4618, 0.7221, 0.4633, 0.7248, 0.4683, 0.7072, 0.465, 0.7069, 0.4666, 0.7248, 0.4683, 0.7069, 0.4666, 0.7072, 0.465, 0.6334, 0.436, 0.6273, 0.4336, 0.63, 0.4296, 0.6401, 0.435, 0.6475, 0.4444, 0.6348, 0.4376, 0.6475, 0.4444, 0.6401, 0.435, 0.6673, 0.4496, 0.6718, 0.4509, 0.6745, 0.4567, 0.6655, 0.454, 0.7752, 0.4683, 0.7779, 0.4633, 0.7921, 0.4618, 0.8031, 0.4585, 0.8149, 0.4599, 0.7931, 0.4666, 0.8149, 0.4599, 0.8031, 0.4585, 0.8327, 0.4496, 0.8368, 0.4473, 0.8428, 0.4496, 0.8345, 0.454, 0.8703, 0.4301, 0.87, 0.4296, 0.8991, 0.4057, 0.8989, 0.4121, 0.8727, 0.4336, 0.8428, 0.4496, 0.8368, 0.4473, 0.87, 0.4296, 0.9567, 0.3255, 0.9509, 0.3282, 0.9618, 0.2921, 0.9666, 0.2931, 0.9683, 0.2752, 0.9666, 0.2931, 0.9618, 0.2921, 0.9633, 0.2779, 0.87, 0.4296, 0.87, 0.4296, 0.8703, 0.4301, 0.9327, 0.3663, 0.9349, 0.3601, 0.9496, 0.3327, 0.9509, 0.3282, 0.9567, 0.3255, 0.954, 0.3345, 0.9336, 0.3727, 0.9191, 0.3903, 0.9224, 0.3788, 0.9296, 0.37, 0.8989, 0.4121, 0.8991, 0.4057, 0.9027, 0.4027, 0.9224, 0.3788, 0.9191, 0.3903, 0.9061, 0.4061, 0.9296, 0.37, 0.9349, 0.3601, 0.9327, 0.3663, 0.9636, 0.2204, 0.963, 0.2192, 0.9618, 0.2079, 0.9585, 0.1969, 0.9599, 0.1851, 0.9666, 0.2069, 0.9683, 0.2248, 0.9633, 0.2221, 0.963, 0.2192, 0.9636, 0.2204, 0.9633, 0.2221, 0.954, 0.1655, 0.9599, 0.1851, 0.9585, 0.1969, 0.9496, 0.1673, 0.9473, 0.1632, 0.9496, 0.1572, 0.9336, 0.1273, 0.9496, 0.1572, 0.9473, 0.1632, 0.9296, 0.13, 0.8939, 0.09002, 0.8885, 0.07938, 0.9061, 0.09387, 0.9276, 0.1201, 0.9266, 0.1264, 0.9099, 0.106, 0.9065, 0.1002, 0.9027, 0.09726, 0.63, 0.0704, 0.6273, 0.06641, 0.63, 0.0704, 0.6273, 0.06641, 0.6356, 0.06198, 0.6341, 0.06818, 0.63, 0.0704, 0.6671, 0.04993, 0.6673, 0.05044, 0.6341, 0.06818, 0.6356, 0.06198, 0.6655, 0.04601, 0.6671, 0.04993, 0.6655, 0.04601, 0.6979, 0.03617, 0.7034, 0.03952, 0.6673, 0.05044, 0.7273, 0.03144, 0.7386, 0.03512, 0.7079, 0.03815, 0.7034, 0.03952, 0.6979, 0.03617, 0.7069, 0.03344, 0.9296, 0.13, 0.9296, 0.13, 0.9266, 0.1264, 0.9276, 0.1201, 0.9336, 0.1273, 0.9099, 0.106, 0.9027, 0.09726, 0.9065, 0.1002, 0.7727, 0.03144, 0.7614, 0.03512, 0.75, 0.034, 0.7386, 0.03512, 0.7273, 0.03144, 0.75, 0.0292, 0.8885, 0.07938, 0.8939, 0.09002, 0.87, 0.0704, 0.8659, 0.06818, 0.8644, 0.06198, 0.8727, 0.06641, 0.8021, 0.03617, 0.7966, 0.03952, 0.7921, 0.03815, 0.7614, 0.03512, 0.7727, 0.03144, 0.7931, 0.03344, 0.8329, 0.04993, 0.8327, 0.05044, 0.7966, 0.03952, 0.8021, 0.03617, 0.8345, 0.04601, 0.8345, 0.04601, 0.8644, 0.06198, 0.8659, 0.06818, 0.8327, 0.05044, 0.8329, 0.04993, 0.9839, 0.5, 0.9688, 0.5, 0.9806, 0.6795, 0.9688, 0.5, 0.9688, 0.975, 1.0, 0.975, 1.0, 0.5, 0.9839, 0.5, 0.9806, 0.6795, 0.9527, 0.5, 0.9375, 0.5, 0.9493, 0.6795, 0.9375, 0.5, 0.9375, 0.975, 0.9688, 0.975, 0.9688, 0.5, 0.9527, 0.5, 0.9493, 0.6795, 0.9214, 0.5, 0.9062, 0.5, 0.9181, 0.6795, 0.9062, 0.5, 0.9062, 0.975, 0.9375, 0.975, 0.9375, 0.5, 0.9214, 0.5, 0.9181, 0.6795, 0.8902, 0.5, 0.875, 0.5, 0.8868, 0.6795, 0.875, 0.5, 0.875, 0.975, 0.9062, 0.975, 0.9062, 0.5, 0.8902, 0.5, 0.8868, 0.6795, 0.875, 0.5, 0.8438, 0.5, 0.8438, 0.975, 0.8525, 0.8414, 0.85, 0.975, 0.875, 0.975, 0.85, 0.975, 0.8525, 0.8414, 0.8438, 0.975, 0.8438, 0.5, 0.8125, 0.5, 0.8125, 0.975, 0.8213, 0.8414, 0.8188, 0.975, 0.8438, 0.975, 0.8188, 0.975, 0.8213, 0.8414, 0.8125, 0.975, 0.8125, 0.5, 0.7812, 0.5, 0.7812, 0.975, 0.79, 0.8414, 0.7875, 0.975, 0.8125, 0.975, 0.7875, 0.975, 0.79, 0.8414, 0.7812, 0.975, 0.7812, 0.5, 0.75, 0.5, 0.75, 0.975, 0.7588, 0.8414, 0.7563, 0.975, 0.7812, 0.975, 0.7563, 0.975, 0.7588, 0.8414, 0.75, 0.975, 0.75, 0.5, 0.7188, 0.5, 0.7188, 0.975, 0.7275, 0.8414, 0.725, 0.975, 0.75, 0.975, 0.725, 0.975, 0.7275, 0.8414, 0.7188, 0.975, 0.7188, 0.5, 0.6875, 0.5, 0.6875, 0.975, 0.6963, 0.8414, 0.6938, 0.975, 0.7188, 0.975, 0.6938, 0.975, 0.6963, 0.8414, 0.6875, 0.975, 0.6875, 0.5, 0.6562, 0.5, 0.6562, 0.975, 0.665, 0.8414, 0.6625, 0.975, 0.6875, 0.975, 0.6625, 0.975, 0.665, 0.8414, 0.6562, 0.975, 0.6562, 0.5, 0.625, 0.5, 0.625, 0.975, 0.6338, 0.8414, 0.6313, 0.975, 0.6562, 0.975, 0.6313, 0.975, 0.6338, 0.8414, 0.625, 0.975, 0.625, 0.5, 0.5938, 0.5, 0.5938, 0.975, 0.6025, 0.8414, 0.6, 0.975, 0.625, 0.975, 0.6, 0.975, 0.6025, 0.8414, 0.5938, 0.975, 0.5938, 0.5, 0.5625, 0.5, 0.5625, 0.975, 0.5713, 0.8414, 0.5688, 0.975, 0.5938, 0.975, 0.5688, 0.975, 0.5713, 0.8414, 0.5625, 0.975, 0.5625, 0.5, 0.5312, 0.5, 0.5312, 0.975, 0.54, 0.8414, 0.5375, 0.975, 0.5625, 0.975, 0.5375, 0.975, 0.54, 0.8414, 0.5312, 0.975, 0.5, 0.6, 0.5302, 0.6, 0.5302, 0.85, 0.5, 0.85, 0.5, 0.975, 0.5312, 0.975, 0.5312, 0.5, 0.5, 0.5, 0.5, 0.6, 0.5312, 0.5, 0.5, 0.85, 0.4698, 0.85, 0.4698, 0.6, 0.5, 0.6, 0.5, 0.5, 0.4688, 0.5, 0.4688, 0.975, 0.4688, 0.975, 0.5, 0.975, 0.5, 0.85, 0.4688, 0.5, 0.4375, 0.5, 0.4375, 0.975, 0.4463, 0.8414, 0.4438, 0.975, 0.4688, 0.975, 0.4438, 0.975, 0.4463, 0.8414, 0.4375, 0.975, 0.4375, 0.5, 0.4062, 0.5, 0.4062, 0.975, 0.415, 0.8414, 0.4125, 0.975, 0.4375, 0.975, 0.4125, 0.975, 0.415, 0.8414, 0.4062, 0.975, 0.4062, 0.5, 0.375, 0.5, 0.375, 0.975, 0.3838, 0.8414, 0.3813, 0.975, 0.4062, 0.975, 0.3813, 0.975, 0.3838, 0.8414, 0.375, 0.975, 0.3589, 0.5, 0.3438, 0.5, 0.3556, 0.6795, 0.3438, 0.5, 0.3438, 0.975, 0.375, 0.975, 0.375, 0.5, 0.3589, 0.5, 0.3556, 0.6795, 0.3277, 0.5, 0.3125, 0.5, 0.3243, 0.6795, 0.3125, 0.5, 0.3125, 0.975, 0.3438, 0.975, 0.3438, 0.5, 0.3277, 0.5, 0.3243, 0.6795, 0.2964, 0.5, 0.2812, 0.5, 0.2931, 0.6795, 0.2812, 0.5, 0.2812, 0.975, 0.3125, 0.975, 0.3125, 0.5, 0.2964, 0.5, 0.2931, 0.6795, 0.2652, 0.5, 0.25, 0.5, 0.2618, 0.6795, 0.25, 0.5, 0.25, 0.975, 0.2812, 0.975, 0.2812, 0.5, 0.2652, 0.5, 0.2618, 0.6795, 0.2339, 0.5, 0.2188, 0.5, 0.2306, 0.6795, 0.2188, 0.5, 0.2188, 0.975, 0.25, 0.975, 0.25, 0.5, 0.2339, 0.5, 0.2306, 0.6795, 0.2027, 0.5, 0.1875, 0.5, 0.1993, 0.6795, 0.1875, 0.5, 0.1875, 0.975, 0.2188, 0.975, 0.2188, 0.5, 0.2027, 0.5, 0.1993, 0.6795, 0.1714, 0.5, 0.1562, 0.5, 0.1681, 0.6795, 0.1562, 0.5, 0.1562, 0.975, 0.1875, 0.975, 0.1875, 0.5, 0.1714, 0.5, 0.1681, 0.6795, 0.1402, 0.5, 0.125, 0.5, 0.1368, 0.6795, 0.125, 0.5, 0.125, 0.975, 0.1562, 0.975, 0.1562, 0.5, 0.1402, 0.5, 0.1368, 0.6795, 0.1089, 0.5, 0.09375, 0.5, 0.1056, 0.6795, 0.09375, 0.5, 0.09375, 0.975, 0.125, 0.975, 0.125, 0.5, 0.1089, 0.5, 0.1056, 0.6795, 0.07766, 0.5, 0.0625, 0.5, 0.07431, 0.6795, 0.0625, 0.5, 0.0625, 0.975, 0.09375, 0.975, 0.09375, 0.5, 0.07766, 0.5, 0.07431, 0.6795, 0.04641, 0.5, 0.03125, 0.5, 0.04306, 0.6795, 0.03125, 0.5, 0.03125, 0.975, 0.0625, 0.975, 0.0625, 0.5, 0.04641, 0.5, 0.04306, 0.6795, 0.01516, 0.5, 0.0, 0.5, 0.01181, 0.6795, 0.0, 0.5, 0.0, 0.975, 0.03125, 0.975, 0.03125, 0.5, 0.01516, 0.5, 0.01181, 0.6795, 0.9688, 0.6159, 0.9688, 0.8598, 1.0, 0.8598, 1.0, 0.6159, 0.9643, 0.8125, 0.9375, 0.8125, 0.9375, 0.8598, 0.9688, 0.8598, 0.9688, 0.6159, 0.9375, 0.6159, 0.9375, 0.6631, 0.9643, 0.6631, 0.937, 0.8125, 0.9067, 0.8125, 0.9067, 0.8598, 0.9375, 0.8598, 0.9375, 0.8125, 0.937, 0.6631, 0.9375, 0.6631, 0.9375, 0.6159, 0.9067, 0.6159, 0.9067, 0.6631, 0.5625, 0.6159, 0.5625, 0.6631, 0.563, 0.6631, 0.5933, 0.6631, 0.5933, 0.6159, 0.563, 0.8125, 0.5625, 0.8125, 0.5625, 0.8598, 0.5933, 0.8598, 0.5933, 0.8125, 0.5625, 0.6631, 0.5625, 0.6159, 0.5312, 0.6159, 0.5312, 0.8598, 0.5625, 0.8598, 0.5625, 0.8125, 0.5357, 0.8125, 0.5357, 0.6631, 0.5, 0.8598, 0.5312, 0.8598, 0.5312, 0.6159, 0.5, 0.6159, 0.4688, 0.8598, 0.5, 0.8598, 0.5, 0.6159, 0.4688, 0.6159, 0.4375, 0.8598, 0.4688, 0.8598, 0.4688, 0.6159, 0.4375, 0.6159, 0.4062, 0.8598, 0.4375, 0.8598, 0.4375, 0.6159, 0.4062, 0.6159, 0.375, 0.8598, 0.4062, 0.8598, 0.4062, 0.6159, 0.375, 0.6159, 0.3438, 0.6159, 0.3438, 0.8598, 0.375, 0.8598, 0.375, 0.6159, 0.3125, 0.6159, 0.3125, 0.8598, 0.3438, 0.8598, 0.3438, 0.6159, 0.2812, 0.6159, 0.2812, 0.8598, 0.3125, 0.8598, 0.3125, 0.6159, 0.25, 0.6159, 0.25, 0.8598, 0.2812, 0.8598, 0.2812, 0.6159, 0.2188, 0.6159, 0.2188, 0.8598, 0.25, 0.8598, 0.25, 0.6159, 0.1875, 0.6159, 0.1875, 0.8598, 0.2188, 0.8598, 0.2188, 0.6159, 0.1562, 0.6159, 0.1562, 0.8598, 0.1875, 0.8598, 0.1875, 0.6159, 0.125, 0.6159, 0.125, 0.8598, 0.1562, 0.8598, 0.1562, 0.6159, 0.09375, 0.6159, 0.09375, 0.8598, 0.125, 0.8598, 0.125, 0.6159, 0.0625, 0.6159, 0.0625, 0.8598, 0.09375, 0.8598, 0.09375, 0.6159, 0.03125, 0.6159, 0.03125, 0.8598, 0.0625, 0.8598, 0.0625, 0.6159, 0.0, 0.6159, 0.0, 0.8598, 0.03125, 0.8598, 0.03125, 0.6159, 0.8125, 0.6159, 0.8125, 0.6631, 0.813, 0.6631, 0.8433, 0.6631, 0.8433, 0.6159, 0.813, 0.8125, 0.8125, 0.8125, 0.8125, 0.8598, 0.8433, 0.8598, 0.8433, 0.8125, 0.8125, 0.6631, 0.8125, 0.6159, 0.7812, 0.6159, 0.7812, 0.8598, 0.8125, 0.8598, 0.8125, 0.8125, 0.7857, 0.8125, 0.7857, 0.6631, 0.75, 0.8598, 0.7812, 0.8598, 0.7812, 0.6159, 0.75, 0.6159, 0.7188, 0.8598, 0.75, 0.8598, 0.75, 0.6159, 0.7188, 0.6159, 0.6875, 0.8598, 0.7188, 0.8598, 0.7188, 0.6159, 0.6875, 0.6159, 0.6562, 0.8598, 0.6875, 0.8598, 0.6875, 0.6159, 0.6562, 0.6159, 0.625, 0.8598, 0.6562, 0.8598, 0.6562, 0.6159, 0.625, 0.6159, 0.5938, 0.8598, 0.625, 0.8598, 0.625, 0.6159, 0.5938, 0.6159, 0.5625, 0.8598, 0.5938, 0.8598, 0.5938, 0.6159, 0.5625, 0.6159, 0.5312, 0.8598, 0.5625, 0.8598, 0.5625, 0.6159, 0.5312, 0.6159, 0.5, 0.8598, 0.5312, 0.8598, 0.5312, 0.6159, 0.5, 0.6159, 0.4688, 0.8598, 0.5, 0.8598, 0.5, 0.6159, 0.4688, 0.6159, 0.4375, 0.8598, 0.4688, 0.8598, 0.4688, 0.6159, 0.4375, 0.6159, 0.4062, 0.8598, 0.4375, 0.8598, 0.4375, 0.6159, 0.4062, 0.6159, 0.375, 0.8598, 0.4062, 0.8598, 0.4062, 0.6159, 0.375, 0.6159, 0.3438, 0.6159, 0.3438, 0.8598, 0.375, 0.8598, 0.375, 0.6159, 0.3125, 0.6159, 0.3125, 0.8598, 0.3438, 0.8598, 0.3438, 0.6159, 0.2812, 0.6159, 0.2812, 0.8598, 0.3125, 0.8598, 0.3125, 0.6159, 0.25, 0.6159, 0.25, 0.8598, 0.2812, 0.8598, 0.2812, 0.6159, 0.2188, 0.6159, 0.2188, 0.8598, 0.25, 0.8598, 0.25, 0.6159, 0.2143, 0.8125, 0.1875, 0.8125, 0.1875, 0.8598, 0.2188, 0.8598, 0.2188, 0.6159, 0.1875, 0.6159, 0.1875, 0.6631, 0.2143, 0.6631, 0.187, 0.8125, 0.1567, 0.8125, 0.1567, 0.8598, 0.1875, 0.8598, 0.1875, 0.8125, 0.187, 0.6631, 0.1875, 0.6631, 0.1875, 0.6159, 0.1567, 0.6159, 0.1567, 0.6631, 0.9688, 0.6159, 0.9688, 0.8598, 1.0, 0.8598, 1.0, 0.6159, 0.9375, 0.6159, 0.9375, 0.8598, 0.9688, 0.8598, 0.9688, 0.6159, 0.9062, 0.6159, 0.9062, 0.8598, 0.9375, 0.8598, 0.9375, 0.6159, 0.875, 0.6159, 0.875, 0.8598, 0.9062, 0.8598, 0.9062, 0.6159, 0.8438, 0.8598, 0.875, 0.8598, 0.875, 0.6159, 0.8438, 0.6159, 0.8125, 0.8598, 0.8438, 0.8598, 0.8438, 0.6159, 0.8125, 0.6159, 0.7812, 0.8598, 0.8125, 0.8598, 0.8125, 0.6159, 0.7812, 0.6159, 0.75, 0.8598, 0.7812, 0.8598, 0.7812, 0.6159, 0.75, 0.6159, 0.7188, 0.8598, 0.75, 0.8598, 0.75, 0.6159, 0.7188, 0.6159, 0.6875, 0.8598, 0.7188, 0.8598, 0.7188, 0.6159, 0.6875, 0.6159, 0.6562, 0.8598, 0.6875, 0.8598, 0.6875, 0.6159, 0.6562, 0.6159, 0.625, 0.8598, 0.6562, 0.8598, 0.6562, 0.6159, 0.625, 0.6159, 0.5938, 0.8598, 0.625, 0.8598, 0.625, 0.6159, 0.5938, 0.6159, 0.5625, 0.8598, 0.5938, 0.8598, 0.5938, 0.6159, 0.5625, 0.6159, 0.5312, 0.8598, 0.5625, 0.8598, 0.5625, 0.6159, 0.5312, 0.6159, 0.5, 0.8598, 0.5312, 0.8598, 0.5312, 0.6159, 0.5, 0.6159, 0.4688, 0.8598, 0.5, 0.8598, 0.5, 0.6159, 0.4688, 0.6159, 0.4643, 0.8125, 0.4375, 0.8125, 0.4375, 0.8598, 0.4688, 0.8598, 0.4688, 0.6159, 0.4375, 0.6159, 0.4375, 0.6631, 0.4643, 0.6631, 0.4375, 0.8598, 0.4375, 0.8125, 0.437, 0.8125, 0.4067, 0.8125, 0.4067, 0.8598, 0.437, 0.6631, 0.4375, 0.6631, 0.4375, 0.6159, 0.4067, 0.6159, 0.4067, 0.6631, 0.06298, 0.6631, 0.09326, 0.6631, 0.09326, 0.6159, 0.0625, 0.6159, 0.0625, 0.6631, 0.06298, 0.8125, 0.0625, 0.8125, 0.0625, 0.8598, 0.09326, 0.8598, 0.09326, 0.8125, 0.03568, 0.6631, 0.0625, 0.6631, 0.0625, 0.6159, 0.03125, 0.6159, 0.03125, 0.8598, 0.0625, 0.8598, 0.0625, 0.8125, 0.03568, 0.8125, 0.0, 0.6159, 0.0, 0.8598, 0.03125, 0.8598, 0.03125, 0.6159, 0.375, 0.1223, 0.625, 0.1223, 0.625, 0.04605, 0.375, 0.04605, 0.625, 0.6277, 0.375, 0.6277, 0.375, 0.704, 0.625, 0.704, 0.25, 0.7076, 0.375, 0.704, 0.375, 0.6277, 0.25, 0.6314, 0.125, 0.6277, 0.125, 0.704, 0.875, 0.6277, 0.75, 0.6314, 0.625, 0.6277, 0.625, 0.704, 0.75, 0.7076, 0.875, 0.704, 0.4438, 0.2754, 0.4394, 0.2767, 0.4383, 0.2875, 0.4274, 0.3235, 0.4314, 0.3251, 0.4413, 0.2924, 0.4426, 0.2883, 0.4439, 0.2754, 0.1749, 0.4314, 0.1765, 0.4274, 0.1433, 0.4096, 0.1142, 0.3858, 0.09036, 0.3567, 0.07262, 0.3235, 0.06169, 0.2875, 0.06063, 0.2767, 0.05621, 0.2754, 0.05613, 0.2754, 0.05741, 0.2883, 0.05865, 0.2924, 0.06858, 0.3251, 0.08471, 0.3553, 0.08673, 0.3591, 0.1111, 0.3889, 0.1192, 0.3954, 0.1409, 0.4133, 0.1447, 0.4153, 0.06169, 0.2125, 0.07262, 0.1765, 0.09036, 0.1433, 0.1142, 0.1142, 0.1433, 0.09036, 0.1765, 0.07262, 0.2125, 0.06169, 0.25, 0.058, 0.2875, 0.06169, 0.3235, 0.07262, 0.3567, 0.09036, 0.3858, 0.1142, 0.4096, 0.1433, 0.4274, 0.1765, 0.4383, 0.2125, 0.4394, 0.2233, 0.4438, 0.2246, 0.4439, 0.2246, 0.4426, 0.2117, 0.4413, 0.2076, 0.4314, 0.1749, 0.4153, 0.1447, 0.4133, 0.1409, 0.3953, 0.1191, 0.3889, 0.1111, 0.3808, 0.1046, 0.3591, 0.08673, 0.3553, 0.08471, 0.3251, 0.06858, 0.2924, 0.05865, 0.2883, 0.05741, 0.2603, 0.05465, 0.25, 0.05364, 0.2397, 0.05465, 0.2117, 0.05741, 0.2076, 0.05865, 0.1749, 0.06858, 0.1447, 0.08471, 0.1409, 0.08673, 0.1192, 0.1046, 0.1111, 0.1111, 0.1047, 0.1191, 0.08673, 0.1409, 0.08471, 0.1447, 0.06858, 0.1749, 0.05865, 0.2076, 0.05741, 0.2117, 0.05613, 0.2246, 0.05621, 0.2246, 0.06063, 0.2233, 0.2125, 0.4383, 0.1765, 0.4274, 0.1749, 0.4314, 0.2076, 0.4413, 0.2117, 0.4426, 0.2246, 0.4439, 0.2246, 0.4438, 0.2233, 0.4394, 0.4153, 0.3553, 0.4314, 0.3251, 0.4274, 0.3235, 0.4096, 0.3567, 0.3858, 0.3858, 0.3567, 0.4096, 0.3235, 0.4274, 0.2875, 0.4383, 0.2767, 0.4394, 0.2754, 0.4438, 0.2754, 0.4439, 0.2883, 0.4426, 0.2924, 0.4413, 0.3251, 0.4314, 0.3553, 0.4153, 0.3591, 0.4133, 0.3809, 0.3953, 0.3889, 0.3889, 0.3954, 0.3808, 0.4133, 0.3591, 0.9133, 0.1409, 0.9133, 0.1409, 0.9096, 0.1433, 0.8858, 0.1142, 0.8567, 0.09036, 0.8235, 0.07262, 0.7875, 0.06169, 0.75, 0.058, 0.7125, 0.06169, 0.6765, 0.07262, 0.6433, 0.09036, 0.6409, 0.08673, 0.6447, 0.08471, 0.6749, 0.06858, 0.7076, 0.05865, 0.7117, 0.05741, 0.7397, 0.05465, 0.75, 0.05364, 0.7603, 0.05465, 0.7883, 0.05741, 0.7924, 0.05865, 0.8251, 0.06858, 0.8553, 0.08471, 0.8591, 0.08673, 0.8808, 0.1046, 0.8888, 0.1111, 0.8953, 0.1191, 0.9106, 0.1376, 0.9436, 0.222, 0.9439, 0.2246, 0.9438, 0.2246, 0.9394, 0.2233, 0.9383, 0.2125, 0.9274, 0.1765, 0.9096, 0.1433, 0.9133, 0.1409, 0.9294, 0.1711, 0.9314, 0.1749, 0.9396, 0.2018, 0.9426, 0.2117, 0.6409, 0.08673, 0.6409, 0.08673, 0.6433, 0.09036, 0.6142, 0.1142, 0.5904, 0.1433, 0.5726, 0.1765, 0.5617, 0.2125, 0.5606, 0.2233, 0.5562, 0.2246, 0.5561, 0.2246, 0.5574, 0.2117, 0.5673, 0.1789, 0.5686, 0.1749, 0.5867, 0.1409, 0.5933, 0.1329, 0.6111, 0.1111, 0.6145, 0.1084, 0.5562, 0.2754, 0.5606, 0.2767, 0.5617, 0.2875, 0.5726, 0.3235, 0.5904, 0.3567, 0.6142, 0.3858, 0.6433, 0.4096, 0.6765, 0.4274, 0.7125, 0.4383, 0.7233, 0.4394, 0.7246, 0.4438, 0.7246, 0.4439, 0.7117, 0.4426, 0.6789, 0.4327, 0.6749, 0.4314, 0.6501, 0.4182, 0.6409, 0.4133, 0.6111, 0.3889, 0.6084, 0.3855, 0.5867, 0.3591, 0.5706, 0.3289, 0.5686, 0.3251, 0.5604, 0.2982, 0.5574, 0.2883, 0.5564, 0.278, 0.5561, 0.2754, 0.7875, 0.4383, 0.8235, 0.4274, 0.8567, 0.4096, 0.8858, 0.3858, 0.9096, 0.3567, 0.9274, 0.3235, 0.9383, 0.2875, 0.9394, 0.2767, 0.9438, 0.2754, 0.9439, 0.2754, 0.9426, 0.2883, 0.9327, 0.3211, 0.9314, 0.3251, 0.9181, 0.3501, 0.9133, 0.3591, 0.9067, 0.3671, 0.8888, 0.3888, 0.8855, 0.3916, 0.8591, 0.4133, 0.8591, 0.4133, 0.8289, 0.4294, 0.8251, 0.4314, 0.7982, 0.4396, 0.7883, 0.4426, 0.7754, 0.4439, 0.7754, 0.4438, 0.7767, 0.4394, 0.9688, 0.8689, 0.9688, 0.6311, 0.9777, 0.6311, 0.9777, 0.8689, 0.9688, 0.8689, 0.9375, 0.8689, 0.9375, 0.6311, 0.9688, 0.6311, 0.9375, 0.8689, 0.9062, 0.8689, 0.9062, 0.6311, 0.9375, 0.6311, 0.9062, 0.8689, 0.875, 0.8689, 0.875, 0.6311, 0.9062, 0.6311, 0.8438, 0.8689, 0.8438, 0.6311, 0.875, 0.6311, 0.875, 0.8689, 0.8125, 0.8689, 0.8125, 0.6311, 0.8438, 0.6311, 0.8438, 0.8689, 0.7812, 0.8689, 0.7812, 0.6311, 0.8125, 0.6311, 0.8125, 0.8689, 0.7723, 0.6311, 0.7812, 0.6311, 0.7812, 0.8689, 0.7723, 0.8689, 0.7188, 0.8689, 0.7188, 0.6311, 0.7277, 0.6311, 0.7277, 0.8689, 0.6875, 0.8689, 0.6875, 0.6311, 0.7188, 0.6311, 0.7188, 0.8689, 0.6562, 0.8689, 0.6562, 0.6311, 0.6875, 0.6311, 0.6875, 0.8689, 0.625, 0.8689, 0.625, 0.6311, 0.6562, 0.6311, 0.6562, 0.8689, 0.5938, 0.8689, 0.5938, 0.6311, 0.625, 0.6311, 0.625, 0.8689, 0.5625, 0.8689, 0.5625, 0.6311, 0.5938, 0.6311, 0.5938, 0.8689, 0.5312, 0.8689, 0.5312, 0.6311, 0.5625, 0.6311, 0.5625, 0.8689, 0.5218, 0.6529, 0.5, 0.6529, 0.5, 0.6311, 0.5312, 0.6311, 0.5312, 0.8689, 0.5, 0.8689, 0.5, 0.8471, 0.5218, 0.8471, 0.4782, 0.8471, 0.5, 0.8471, 0.5, 0.8689, 0.4688, 0.8689, 0.4688, 0.6311, 0.5, 0.6311, 0.5, 0.6529, 0.4782, 0.6529, 0.4375, 0.8689, 0.4375, 0.6311, 0.4688, 0.6311, 0.4688, 0.8689, 0.4062, 0.8689, 0.4062, 0.6311, 0.4375, 0.6311, 0.4375, 0.8689, 0.375, 0.8689, 0.375, 0.6311, 0.4062, 0.6311, 0.4062, 0.8689, 0.375, 0.8689, 0.3438, 0.8689, 0.3438, 0.6311, 0.375, 0.6311, 0.3438, 0.8689, 0.3125, 0.8689, 0.3125, 0.6311, 0.3438, 0.6311, 0.3125, 0.8689, 0.2812, 0.8689, 0.2812, 0.6311, 0.3125, 0.6311, 0.2723, 0.6311, 0.2812, 0.6311, 0.2812, 0.8689, 0.2723, 0.8689, 0.2188, 0.8689, 0.2188, 0.6311, 0.2277, 0.6311, 0.2277, 0.8689, 0.2188, 0.8689, 0.1875, 0.8689, 0.1875, 0.6311, 0.2188, 0.6311, 0.1875, 0.8689, 0.1562, 0.8689, 0.1562, 0.6311, 0.1875, 0.6311, 0.1562, 0.8689, 0.125, 0.8689, 0.125, 0.6311, 0.1562, 0.6311, 0.125, 0.8689, 0.09375, 0.8689, 0.09375, 0.6311, 0.125, 0.6311, 0.09375, 0.8689, 0.0625, 0.8689, 0.0625, 0.6311, 0.09375, 0.6311, 0.0625, 0.8689, 0.03125, 0.8689, 0.03125, 0.6311, 0.0625, 0.6311, 0.02231, 0.6311, 0.03125, 0.6311, 0.03125, 0.8689, 0.02231, 0.8689, 0.9688, 0.75, 0.9688, 0.7575, 0.9839, 0.7575, 1.0, 0.7575, 1.0, 0.75, 0.9688, 0.7575, 0.9688, 0.75, 0.9375, 0.75, 0.9375, 0.7575, 0.9527, 0.7575, 0.9375, 0.7575, 0.9375, 0.75, 0.9062, 0.75, 0.9062, 0.7575, 0.9214, 0.7575, 0.9062, 0.7575, 0.9062, 0.75, 0.875, 0.75, 0.875, 0.7575, 0.8902, 0.7575, 0.8438, 0.7575, 0.875, 0.7575, 0.875, 0.75, 0.8438, 0.75, 0.8438, 0.75, 0.8125, 0.7575, 0.8438, 0.7575, 0.8438, 0.75, 0.8125, 0.75, 0.8125, 0.7575, 0.8125, 0.75, 0.7812, 0.75, 0.7812, 0.7575, 0.75, 0.75, 0.75, 0.7575, 0.7812, 0.7575, 0.7812, 0.75, 0.7188, 0.7575, 0.75, 0.7575, 0.75, 0.75, 0.7188, 0.75, 0.6875, 0.75, 0.6875, 0.7575, 0.7188, 0.7575, 0.7188, 0.75, 0.6875, 0.7575, 0.6875, 0.75, 0.6562, 0.75, 0.6562, 0.7575, 0.6562, 0.7575, 0.6562, 0.75, 0.625, 0.75, 0.625, 0.7575, 0.5938, 0.7575, 0.625, 0.7575, 0.625, 0.75, 0.5938, 0.75, 0.5938, 0.75, 0.5625, 0.75, 0.5625, 0.7575, 0.5938, 0.7575, 0.5938, 0.75, 0.5625, 0.7575, 0.5625, 0.75, 0.5312, 0.75, 0.5312, 0.7575, 0.5312, 0.7575, 0.5312, 0.75, 0.5, 0.75, 0.5, 0.7575, 0.4688, 0.75, 0.4688, 0.7575, 0.5, 0.7575, 0.5, 0.75, 0.4688, 0.7575, 0.4688, 0.75, 0.4375, 0.75, 0.4375, 0.7575, 0.4375, 0.7575, 0.4375, 0.75, 0.4062, 0.75, 0.4062, 0.7575, 0.4062, 0.7575, 0.4062, 0.75, 0.375, 0.75, 0.375, 0.7575, 0.375, 0.7575, 0.375, 0.75, 0.3438, 0.75, 0.3438, 0.7575, 0.3589, 0.7575, 0.3125, 0.75, 0.3125, 0.7575, 0.3277, 0.7575, 0.3438, 0.7575, 0.3438, 0.75, 0.2812, 0.75, 0.2812, 0.7575, 0.2964, 0.7575, 0.3125, 0.7575, 0.3125, 0.75, 0.2812, 0.7575, 0.2812, 0.75, 0.25, 0.75, 0.25, 0.7575, 0.2652, 0.7575, 0.25, 0.7575, 0.25, 0.75, 0.2188, 0.75, 0.2188, 0.7575, 0.2339, 0.7575, 0.2188, 0.7575, 0.2188, 0.75, 0.1875, 0.75, 0.1875, 0.7575, 0.2027, 0.7575, 0.1875, 0.7575, 0.1875, 0.75, 0.1562, 0.75, 0.1562, 0.7575, 0.1714, 0.7575, 0.1562, 0.7575, 0.1562, 0.75, 0.125, 0.75, 0.125, 0.7575, 0.1402, 0.7575, 0.125, 0.7575, 0.125, 0.75, 0.09375, 0.75, 0.09375, 0.7575, 0.1089, 0.7575, 0.09375, 0.7575, 0.09375, 0.75, 0.0625, 0.75, 0.0625, 0.7575, 0.07766, 0.7575, 0.0625, 0.7575, 0.0625, 0.75, 0.03125, 0.75, 0.03125, 0.7575, 0.04641, 0.7575, 0.0, 0.75, 0.0, 0.7575, 0.01516, 0.7575, 0.03125, 0.7575, 0.03125, 0.75])
me_cylinder_015.update()
me_cylinder_002 = bpy.data.meshes.new('Cylinder.002')
me_cylinder_002.from_pydata([(0.8315, -0.5556, -1.0), (0.8315, -0.5556, 1.0), (0.7071, -0.7071, -1.0), (0.7071, -0.7071, 1.0), (0.5556, -0.8315, -1.0), (0.5556, -0.8315, 1.0), (0.3827, -0.9239, -1.0), (0.3827, -0.9239, 1.0), (0.1951, -0.9808, -1.0), (0.1951, -0.9808, 1.0), (0.0, -1.0, -1.0), (0.0, -1.0, 1.0), (-0.1951, -0.9808, -1.0), (-0.1951, -0.9808, 1.0), (-0.3827, -0.9239, -1.0), (-0.3827, -0.9239, 1.0), (-0.5556, -0.8315, -1.0), (-0.5556, -0.8315, 1.0), (-0.7071, -0.7071, -1.0), (-0.7071, -0.7071, 1.0), (-0.8315, -0.5556, -1.0), (-0.8315, -0.5556, 1.0), (0.141, -0.7088, 1.0), (0.4015, -0.6009, 1.0), (0.2766, -0.6677, 1.0), (-0.4015, -0.6009, 1.0), (-0.2766, -0.6677, 1.0), (-0.141, -0.7088, 1.0), (0.0, -0.7227, 1.0), (-0.2766, -0.6677, -1.0), (-0.4015, -0.6009, -1.0), (0.4015, -0.6009, -1.0), (0.2766, -0.6677, -1.0), (0.141, -0.7088, -1.0), (-0.141, -0.7088, -1.0), (0.0, -0.7227, -1.0), (0.8391, -0.5414, 1.0), (0.8391, -0.5414, -1.0), (-0.8391, -0.5414, 1.0), (-0.8391, -0.5414, -1.0), (-0.4741, -0.5414, 1.0), (0.4741, -0.5414, 1.0), (0.4741, -0.5414, -1.0), (-0.4741, -0.5414, -1.0)], [], [(1, 0, 37, 36), (0, 1, 3, 2), (2, 3, 5, 4), (4, 5, 7, 6), (6, 7, 9, 8), (8, 9, 11, 10), (10, 11, 13, 12), (12, 13, 15, 14), (14, 15, 17, 16), (16, 17, 19, 18), (18, 19, 21, 20), (20, 21, 38, 39), (21, 19, 17, 15, 26, 25, 40, 38), (41, 23, 24, 22, 28, 27, 26, 15, 13, 11, 9, 7, 5, 3, 1, 36), (37, 0, 2, 4, 6, 8, 10, 12, 14, 16, 30, 29, 34, 35, 33, 32, 31, 42), (30, 16, 18, 20, 39, 43), (42, 31, 23, 41), (24, 23, 31, 32), (22, 24, 32, 33), (28, 22, 33, 35), (27, 28, 35, 34), (26, 27, 34, 29), (25, 26, 29, 30), (25, 30, 43, 40), (37, 42, 41, 36), (39, 38, 40, 43)])
_uv = me_cylinder_002.uv_layers.new(name='UVMap')
_uv.uv.foreach_set('vector', [0.6562, 1.0, 0.6562, 0.5, 0.6588, 0.5, 0.6588, 1.0, 0.6562, 0.5, 0.6562, 1.0, 0.625, 1.0, 0.625, 0.5, 0.625, 0.5, 0.625, 1.0, 0.5938, 1.0, 0.5938, 0.5, 0.5938, 0.5, 0.5938, 1.0, 0.5625, 1.0, 0.5625, 0.5, 0.5625, 0.5, 0.5625, 1.0, 0.5312, 1.0, 0.5312, 0.5, 0.5312, 0.5, 0.5312, 1.0, 0.5, 1.0, 0.5, 0.5, 0.5, 0.5, 0.5, 1.0, 0.4688, 1.0, 0.4688, 0.5, 0.4688, 0.5, 0.4688, 1.0, 0.4375, 1.0, 0.4375, 0.5, 0.4375, 0.5, 0.4375, 1.0, 0.4062, 1.0, 0.4062, 0.5, 0.4062, 0.5, 0.4062, 1.0, 0.375, 1.0, 0.375, 0.5, 0.375, 0.5, 0.375, 1.0, 0.3438, 1.0, 0.3438, 0.5, 0.3438, 0.5, 0.3438, 1.0, 0.3412, 1.0, 0.3412, 0.5, 0.05045, 0.1167, 0.08029, 0.08029, 0.1167, 0.05045, 0.1582, 0.02827, 0.1836, 0.08975, 0.1536, 0.1058, 0.1362, 0.1201, 0.04862, 0.1201, 0.3638, 0.1201, 0.3464, 0.1058, 0.3164, 0.08975, 0.2838, 0.07988, 0.25, 0.07655, 0.2162, 0.07988, 0.1836, 0.08975, 0.1582, 0.02827, 0.2032, 0.01461, 0.25, 0.01, 0.2968, 0.01461, 0.3418, 0.02827, 0.3833, 0.05045, 0.4197, 0.08029, 0.4496, 0.1167, 0.4514, 0.1201, 0.9514, 0.1201, 0.9496, 0.1167, 0.9197, 0.08029, 0.8833, 0.05045, 0.8418, 0.02827, 0.7968, 0.01461, 0.75, 0.01, 0.7032, 0.01461, 0.6582, 0.02827, 0.6167, 0.05045, 0.6536, 0.1058, 0.6836, 0.08975, 0.7162, 0.07988, 0.75, 0.07655, 0.7838, 0.07988, 0.8164, 0.08975, 0.8464, 0.1058, 0.8638, 0.1201, 0.6536, 0.1058, 0.6167, 0.05045, 0.5803, 0.08029, 0.5504, 0.1167, 0.5486, 0.1201, 0.6362, 0.1201, 0.6145, 0.6441, 0.5938, 0.6441, 0.5938, 0.8559, 0.6145, 0.8559, 0.5625, 0.8559, 0.5938, 0.8559, 0.5938, 0.6441, 0.5625, 0.6441, 0.5312, 0.8559, 0.5625, 0.8559, 0.5625, 0.6441, 0.5312, 0.6441, 0.5, 0.8559, 0.5312, 0.8559, 0.5312, 0.6441, 0.5, 0.6441, 0.4688, 0.8559, 0.5, 0.8559, 0.5, 0.6441, 0.4688, 0.6441, 0.4375, 0.8559, 0.4688, 0.8559, 0.4688, 0.6441, 0.4375, 0.6441, 0.4062, 0.8559, 0.4375, 0.8559, 0.4375, 0.6441, 0.4062, 0.6441, 0.4062, 0.8559, 0.4062, 0.6441, 0.3855, 0.6441, 0.3855, 0.8559, 0.5155, 0.8158, 0.5155, 0.8416, 0.5671, 0.8416, 0.5671, 0.8158, 0.5155, 0.9342, 0.5671, 0.9342, 0.5671, 0.9084, 0.5155, 0.9084])
me_cylinder_002.update()

# ---- objects
ob_empty = bpy.data.objects.new('Empty', None)
ob_cylinder_005 = bpy.data.objects.new('Cylinder.005', me_cylinder_015)
ob_cylinder_002 = bpy.data.objects.new('Cylinder.002', me_cylinder_002)

# ---- transforms, parenting, visibility, modifiers, constraints
ob_empty.location = (0.0, 0.0, 0.0)
ob_empty.rotation_euler = (0.0, 0.0, 1.571)
ob_empty.scale = (4.0, 4.0, 1.0)
ob_empty.empty_display_type = 'IMAGE'
ob_empty.empty_display_size = 5.0
ob_empty.show_axis = True
ob_empty.lineart.crease_threshold = 0.0
ob_cylinder_005.location = (0.0, 0.0, 2.0)
ob_cylinder_005.scale = (2.3, 2.3, 2.0)
ob_cylinder_002.location = (0.0, 0.0, 2.0)
ob_cylinder_002.scale = (2.2, 2.2, 1.25)

# ---- collection membership
col_collection.objects.link(ob_empty)
col_collection.objects.link(ob_cylinder_005)
col_collection.objects.link(ob_cylinder_002)

# ---- scene / render settings (as saved in the file)
scene.frame_start = 1; scene.frame_end = 250; scene.frame_set(1)
scene.render.engine = 'BLENDER_EEVEE_NEXT'
scene.cycles.use_denoising = False
scene.cycles.samples = 128
scene.cycles.sampling_pattern = 'TABULATED_SOBOL'
scene.cycles.use_adaptive_sampling = False
scene.cycles.use_light_tree = False
scene.view_settings.view_transform = 'Filmic'
scene.unit_settings.scale_length = 0.01
bpy.context.view_layer.update()

# ---- added for rendering (the .blend has no active camera and no usable light): camera, sun
cam_auto = bpy.data.cameras.new('AutoCamera')
cam_auto.lens = 50.0
cam_auto.sensor_width = 36.0
cam_auto.clip_end = 1000.0
ob_auto_camera = bpy.data.objects.new('AutoCamera', cam_auto)
scene.collection.objects.link(ob_auto_camera)
ob_auto_camera.location = (7.02258, -8.44002, 7.61806)
ob_auto_camera.rotation_euler = (1.09748, -7.21219e-08, 0.694738)
scene.camera = ob_auto_camera
light_auto_sun = bpy.data.lights.new('AutoSun', 'SUN')
light_auto_sun.energy = 3.0
light_auto_sun.angle = 0.0523599
ob_auto_sun = bpy.data.objects.new('AutoSun', light_auto_sun)
scene.collection.objects.link(ob_auto_sun)
ob_auto_sun.rotation_euler = (0.872665, 0.174533, 0.523599)
bpy.context.view_layer.update()
